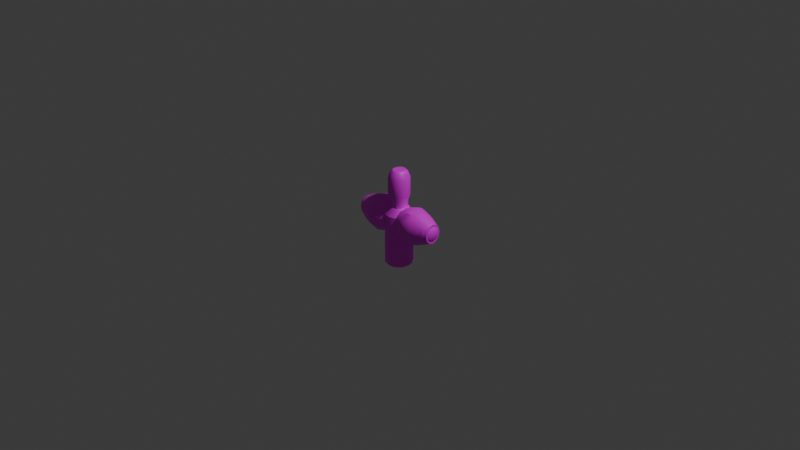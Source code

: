 # Source: Machine.blend  (saved by Blender 4.4.32; exported with 4.5.12 LTS)
import bpy
from mathutils import Matrix  # noqa: F401  (used for matrix-valued properties, if any)

bpy.ops.wm.read_factory_settings(use_empty=True)
scene = bpy.context.scene
scene.name = 'Scene'

# ---- collections
col_collection = bpy.data.collections.new('Collection'); scene.collection.children.link(col_collection)

# ---- images (referenced by path relative to the original .blend; pixels are not part of the script)
import os
ASSET_DIR = os.environ.get("B2B_ASSET_DIR", "")  # directory of the original .blend (textures are referenced by path, not embedded)
HERE = os.path.dirname(os.path.abspath(__file__))  # packed textures are extracted next to this script under _unpacked/

def load_image(name, relpath, width, height, colorspace="sRGB"):
    """Load a texture the original file referenced (path relative to the .blend, or extracted next to this script)."""
    p = next((c for c in (os.path.join(HERE, relpath), os.path.join(ASSET_DIR, relpath)) if relpath and os.path.exists(c)), "")
    if p:
        img = bpy.data.images.load(p, check_existing=True)
        img.name = name
    else:  # same state as the original file: an image datablock whose file is absent (Cycles renders it pink)
        img = bpy.data.images.new(name, width, height)
        img.source = "FILE"
        img.filepath = "//" + (relpath or name)
    img.colorspace_settings.name = colorspace
    return img
img_machine_png = load_image('Machine.png', 'Machine.png', 1024, 1024, 'sRGB')

# ---- materials (node trees are filled in below, after node groups)
mat_x = bpy.data.materials.new('マテリアル')

# ---- material node trees
mat_x.use_nodes = True; mat_x.node_tree.nodes.clear()
_N = mat_x.node_tree.nodes; _L = mat_x.node_tree.links
n0 = _N.new('ShaderNodeBsdfPrincipled'); n0.name = 'プリンシプルBSDF'; n0.location = (10, 300)
n1 = _N.new('ShaderNodeOutputMaterial'); n1.name = 'マテリアル出力'; n1.location = (300, 300)
n2 = _N.new('ShaderNodeTexImage'); n2.name = '画像テクスチャ'; n2.location = (-280, 275)
n2.image = img_machine_png
_L.new(n0.outputs[0], n1.inputs[0])
_L.new(n2.outputs[0], n0.inputs[0])
n1.is_active_output = True

# ---- world
world_world = bpy.data.worlds.new('World'); scene.world = world_world
world_world.use_nodes = True; world_world.node_tree.nodes.clear()
_N = world_world.node_tree.nodes; _L = world_world.node_tree.links
n0 = _N.new('ShaderNodeOutputWorld'); n0.name = 'World Output'; n0.location = (300, 300)
n1 = _N.new('ShaderNodeBackground'); n1.name = 'Background'; n1.location = (10, 300)
n1.inputs[0].default_value = (0.05088, 0.05088, 0.05088, 1.0)
_L.new(n1.outputs[0], n0.inputs[0])
n0.is_active_output = True
world_world.color = (0.05088, 0.05088, 0.05088)
world_world.sun_shadow_jitter_overblur = 0.0

# ---- cameras
cam_camera = bpy.data.cameras.new('Camera')
cam_camera.clip_end = 100.0
cam_camera.ortho_scale = 7.314

# ---- lights
light_light = bpy.data.lights.new('Light', 'POINT')
light_light.energy = 1000.0
light_light.shadow_soft_size = 0.1

# ---- meshes
me_002 = bpy.data.meshes.new('円柱.002')
me_002.from_pydata([(0.9817, 0.07464, -1.619e-08), (0.9817, 0.06464, -0.04302), (0.9817, 0.03732, -0.0745), (0.9817, -3.4e-11, -0.08603), (0.9817, -0.03732, -0.0745), (0.9817, -0.06464, -0.04302), (0.9817, -0.07464, -1.619e-08), (0.9817, -0.06464, 0.04302), (0.9817, -0.03732, 0.0745), (0.9817, -3.4e-11, 0.08603), (0.9817, 0.03732, 0.0745), (0.9817, 0.06464, 0.04302), (0.6346, 0.09256, 0.0), (0.6346, 0.08016, -0.05176), (0.6346, 0.04628, -0.08964), (0.6346, 3.514e-10, -0.1035), (0.6346, -0.04628, -0.08964), (0.6346, -0.08016, -0.05176), (0.6346, -0.09256, 0.0), (0.6346, -0.08016, 0.05176), (0.6346, -0.04628, 0.08964), (0.6346, 3.514e-10, 0.1035), (0.6346, 0.04628, 0.08964), (0.6346, 0.08016, 0.05176), (0.8016, 0.135, -8.742e-09), (0.8016, 0.1169, -0.075), (0.8016, 0.0675, -0.1299), (0.8016, 0.0, -0.15), (0.8016, -0.0675, -0.1299), (0.8016, -0.1169, -0.075), (0.8016, -0.135, -8.742e-09), (0.8016, -0.1169, 0.075), (0.8016, -0.0675, 0.1299), (0.8016, 0.0, 0.15), (0.8016, 0.0675, 0.1299), (0.8016, 0.1169, 0.075), (0.7181, 0.09853, -0.06338), (0.7181, 0.05689, -0.1098), (0.7181, 1.757e-10, -0.1268), (0.7181, -0.05689, -0.1098), (0.7181, -0.09853, -0.06338), (0.7181, -0.1138, -4.371e-09), (0.7181, -0.09853, 0.06338), (0.7181, -0.05689, 0.1098), (0.7181, 1.757e-10, 0.1268), (0.7181, 0.05689, 0.1098), (0.7181, 0.09853, 0.06338), (0.7181, 0.1138, -4.371e-09), (0.8917, 0.1048, -1.247e-08), (0.8917, 0.09077, -0.05901), (0.8917, 0.05241, -0.1022), (0.8917, -1.7e-11, -0.118), (0.8917, -0.05241, -0.1022), (0.8917, -0.09077, -0.05901), (0.8917, -0.1048, -1.247e-08), (0.8917, -0.09077, 0.05901), (0.8917, -0.05241, 0.1022), (0.8917, -1.7e-11, 0.118), (0.8917, 0.05241, 0.1022), (0.8917, 0.09077, 0.05901), (0.7746, 0.1293, -6.501e-09), (0.7746, 0.112, -0.07208), (0.7746, 0.06465, -0.1248), (0.7746, 7.907e-11, -0.1442), (0.7746, -0.06465, -0.1248), (0.7746, -0.112, -0.07208), (0.7746, -0.1293, -6.501e-09), (0.7746, -0.112, 0.07208), (0.7746, -0.06465, 0.1248), (0.7746, 7.907e-11, 0.1442), (0.7746, 0.06465, 0.1248), (0.7746, 0.112, 0.07208), (0.8318, 0.1079, -0.0698), (0.8318, 0.06232, -0.1209), (0.8318, -2.107e-11, -0.1396), (0.8318, -0.06232, -0.1209), (0.8318, -0.1079, -0.0698), (0.8318, -0.1246, -1.072e-08), (0.8318, -0.1079, 0.0698), (0.8318, -0.06232, 0.1209), (0.8318, -2.107e-11, 0.1396), (0.8318, 0.06232, 0.1209), (0.8318, 0.1079, 0.0698), (0.8318, 0.1246, -1.072e-08), (0.9792, -0.075, -0.075), (0.9683, -0.0445, -0.08594), (0.9683, -0.08594, -0.0445), (1.01, -0.08594, -0.08594), (1.054, -0.09144, -0.09144), (1.007, -0.1093, -0.04742), (1.007, -0.04742, -0.1093), (1.004, 2.619e-10, -0.1173), (1.054, -0.04997, -0.1173), (1.054, -1.746e-10, -0.1259), (1.102, -0.04742, -0.1093), (1.104, 4.366e-10, -0.1173), (1.14, -0.0445, -0.08594), (1.099, -0.08594, -0.08594), (1.129, -0.075, -0.075), (1.102, -0.1093, -0.04742), (1.104, -0.1173, -8.731e-10), (1.054, -0.1173, -0.04997), (1.14, -0.08594, -0.0445), (1.146, -0.09144, 3.492e-10), (1.164, -0.04742, -0.04742), (1.172, 2.619e-10, -0.04997), (1.172, -0.04997, 1.834e-09), (1.18, 1.222e-09, 2.095e-09), (1.164, -0.04742, 0.04742), (1.172, 1.834e-09, 0.04997), (1.14, -0.0445, 0.08594), (1.14, -0.08594, 0.0445), (1.129, -0.075, 0.075), (1.102, -0.1093, 0.04742), (1.054, -0.1173, 0.04997), (1.099, -0.08594, 0.08594), (1.054, -0.09144, 0.09144), (1.102, -0.04742, 0.1093), (1.104, 9.604e-10, 0.1173), (1.054, -0.04997, 0.1173), (1.054, 1.135e-09, 0.1259), (1.007, -0.04742, 0.1093), (1.004, 1.484e-09, 0.1173), (0.9683, -0.0445, 0.08594), (1.01, -0.08594, 0.08594), (0.9792, -0.075, 0.075), (1.007, -0.1093, 0.04742), (1.004, -0.1173, 1.746e-09), (0.9683, -0.08594, 0.0445), (0.9628, -0.09144, 0.0), (0.9449, -0.04742, 0.04742), (0.937, -0.04997, -8.731e-10), (0.937, -7.858e-10, 0.04997), (0.9283, 9.604e-10, 2.095e-09), (0.9449, 0.04742, 0.04742), (0.9628, -4.366e-10, 0.09144), (0.9683, 0.0445, 0.08594), (0.9792, 0.075, 0.075), (1.007, 0.04742, 0.1093), (1.054, 0.04997, 0.1173), (1.01, 0.08594, 0.08594), (1.054, 0.09144, 0.09144), (1.007, 0.1093, 0.04742), (1.004, 0.1173, -8.731e-10), (1.054, 0.1173, 0.04997), (0.9683, 0.08594, 0.0445), (0.9628, 0.09144, 3.492e-10), (0.9683, 0.08594, -0.0445), (0.937, 0.04997, 1.834e-09), (0.9449, 0.04742, -0.04742), (0.937, -2.619e-10, -0.04997), (0.9683, 0.0445, -0.08594), (0.9792, 0.075, -0.075), (0.9628, 2.619e-10, -0.09144), (1.007, 0.04742, -0.1093), (1.054, 0.04997, -0.1173), (1.01, 0.08594, -0.08594), (1.054, 0.09144, -0.09144), (1.007, 0.1093, -0.04742), (1.054, 0.1173, -0.04997), (1.054, 0.1259, 2.095e-09), (1.102, 0.1093, -0.04742), (1.104, 0.1173, 1.834e-09), (1.14, 0.08594, -0.0445), (1.099, 0.08594, -0.08594), (1.129, 0.075, -0.075), (1.102, 0.04742, -0.1093), (1.14, 0.0445, -0.08594), (1.146, -1.659e-09, -0.09144), (1.164, 0.04742, -0.04742), (1.172, 0.04997, -8.731e-10), (1.164, 0.04742, 0.04742), (1.146, 0.09144, 3.492e-10), (1.14, 0.08594, 0.0445), (1.129, 0.075, 0.075), (1.102, 0.1093, 0.04742), (1.099, 0.08594, 0.08594), (1.102, 0.04742, 0.1093), (1.14, 0.0445, 0.08594), (1.146, 4.366e-10, 0.09144), (0.9449, -0.04742, -0.04742), (1.054, -0.1259, 2.095e-09)], [], [(48, 0, 1, 49), (49, 1, 2, 50), (50, 2, 3, 51), (51, 3, 4, 52), (52, 4, 5, 53), (53, 5, 6, 54), (54, 6, 7, 55), (55, 7, 8, 56), (56, 8, 9, 57), (57, 9, 10, 58), (58, 10, 11, 59), (59, 11, 0, 48), (71, 35, 24, 60), (70, 34, 35, 71), (69, 33, 34, 70), (68, 32, 33, 69), (67, 31, 32, 68), (66, 30, 31, 67), (65, 29, 30, 66), (64, 28, 29, 65), (63, 27, 28, 64), (62, 26, 27, 63), (61, 25, 26, 62), (60, 24, 25, 61), (12, 47, 36, 13), (13, 36, 37, 14), (14, 37, 38, 15), (15, 38, 39, 16), (16, 39, 40, 17), (17, 40, 41, 18), (18, 41, 42, 19), (19, 42, 43, 20), (20, 43, 44, 21), (21, 44, 45, 22), (22, 45, 46, 23), (23, 46, 47, 12), (82, 59, 48, 83), (81, 58, 59, 82), (80, 57, 58, 81), (79, 56, 57, 80), (78, 55, 56, 79), (77, 54, 55, 78), (76, 53, 54, 77), (75, 52, 53, 76), (74, 51, 52, 75), (73, 50, 51, 74), (72, 49, 50, 73), (83, 48, 49, 72), (47, 60, 61, 36), (36, 61, 62, 37), (37, 62, 63, 38), (38, 63, 64, 39), (39, 64, 65, 40), (40, 65, 66, 41), (41, 66, 67, 42), (42, 67, 68, 43), (43, 68, 69, 44), (44, 69, 70, 45), (45, 70, 71, 46), (46, 71, 60, 47), (24, 83, 72, 25), (25, 72, 73, 26), (26, 73, 74, 27), (27, 74, 75, 28), (28, 75, 76, 29), (29, 76, 77, 30), (30, 77, 78, 31), (31, 78, 79, 32), (32, 79, 80, 33), (33, 80, 81, 34), (34, 81, 82, 35), (35, 82, 83, 24), (85, 90, 87, 84), (84, 86, 180, 85), (87, 89, 86, 84), (90, 92, 88, 87), (88, 101, 89, 87), (153, 91, 90, 85), (91, 93, 92, 90), (93, 95, 94, 92), (92, 94, 97, 88), (95, 168, 96, 94), (94, 96, 98, 97), (97, 99, 101, 88), (98, 102, 99, 97), (102, 103, 100, 99), (99, 100, 181, 101), (104, 106, 103, 102), (96, 104, 102, 98), (168, 105, 104, 96), (105, 107, 106, 104), (107, 109, 108, 106), (106, 108, 111, 103), (109, 179, 110, 108), (108, 110, 112, 111), (111, 112, 115, 113), (103, 111, 113, 100), (100, 113, 114, 181), (113, 115, 116, 114), (110, 117, 115, 112), (117, 119, 116, 115), (179, 118, 117, 110), (118, 120, 119, 117), (120, 122, 121, 119), (119, 121, 124, 116), (122, 135, 123, 121), (121, 123, 125, 124), (114, 116, 124, 126), (126, 124, 125, 128), (181, 114, 126, 127), (127, 126, 128, 129), (129, 128, 130, 131), (128, 125, 123, 130), (131, 130, 132, 133), (130, 123, 135, 132), (133, 132, 134, 148), (132, 135, 136, 134), (138, 136, 135, 122), (140, 137, 136, 138), (134, 136, 137, 145), (141, 140, 138, 139), (139, 138, 122, 120), (145, 137, 140, 142), (142, 140, 141, 144), (146, 145, 142, 143), (143, 142, 144, 160), (148, 134, 145, 146), (147, 146, 143, 158), (149, 148, 146, 147), (150, 133, 148, 149), (153, 150, 149, 151), (151, 149, 147, 152), (152, 156, 154, 151), (151, 154, 91, 153), (156, 157, 155, 154), (154, 155, 93, 91), (156, 158, 159, 157), (152, 147, 158, 156), (158, 143, 160, 159), (159, 160, 162, 161), (157, 159, 161, 164), (161, 162, 172, 163), (164, 161, 163, 165), (164, 165, 167, 166), (157, 164, 166, 155), (155, 166, 95, 93), (166, 167, 168, 95), (167, 169, 105, 168), (165, 163, 169, 167), (163, 172, 170, 169), (169, 170, 107, 105), (172, 173, 171, 170), (170, 171, 109, 107), (162, 175, 173, 172), (173, 174, 178, 171), (175, 176, 174, 173), (144, 141, 176, 175), (160, 144, 175, 162), (176, 141, 139, 177), (174, 176, 177, 178), (177, 139, 120, 118), (178, 177, 118, 179), (171, 178, 179, 109), (85, 180, 150, 153), (180, 131, 133, 150), (86, 129, 131, 180), (89, 127, 129, 86), (101, 181, 127, 89), (23, 12, 13, 14, 15, 16, 17, 18, 19, 20, 21, 22)])
me_002.polygons.foreach_set('use_smooth', [True] * 169)
_k = set([(2, 50), (3, 51), (4, 52), (8, 56), (9, 57), (10, 58), (12, 13), (12, 23), (13, 14), (14, 15), (14, 37), (15, 16), (15, 38), (16, 17), (16, 39), (17, 18), (18, 19), (19, 20), (20, 21), (20, 43), (21, 22), (21, 44), (22, 23), (22, 45), (26, 27), (26, 62), (27, 28), (27, 63), (27, 74), (28, 64), (32, 33), (32, 68), (33, 34), (33, 69), (33, 80), (34, 70), (37, 62), (38, 63), (39, 64), (43, 68), (44, 69), (45, 70), (51, 74), (57, 80)])
me_002.attributes.new('sharp_edge', 'BOOLEAN', 'EDGE').data.foreach_set('value', [ (min(e.vertices), max(e.vertices)) in _k for e in me_002.edges])
_uv = me_002.uv_layers.new(name='UVマップ')
_uv.uv.foreach_set('vector', [0.4377, 0.09814, 0.4609, 0.05512, 0.4816, 0.0644, 0.4656, 0.1085, 0.4656, 0.1085, 0.4816, 0.0644, 0.502, 0.07077, 0.4909, 0.1152, 0.4909, 0.1152, 0.502, 0.07077, 0.5219, 0.07464, 0.5141, 0.1194, 0.5141, 0.1194, 0.5219, 0.07464, 0.5417, 0.07766, 0.5368, 0.1221, 0.5368, 0.1221, 0.5417, 0.07766, 0.5629, 0.07944, 0.5604, 0.1235, 0.5604, 0.1235, 0.5629, 0.07944, 0.585, 0.08043, 0.585, 0.124, 0.585, 0.124, 0.585, 0.08043, 0.6071, 0.07944, 0.6096, 0.1235, 0.6096, 0.1235, 0.6071, 0.07944, 0.6283, 0.07766, 0.6332, 0.1221, 0.6332, 0.1221, 0.6283, 0.07766, 0.6482, 0.07464, 0.6559, 0.1194, 0.6559, 0.1194, 0.6482, 0.07464, 0.668, 0.07077, 0.6791, 0.1152, 0.6791, 0.1152, 0.668, 0.07077, 0.6885, 0.0644, 0.7044, 0.1085, 0.7044, 0.1085, 0.6885, 0.0644, 0.7092, 0.05512, 0.7323, 0.09814, 0.7151, 0.161, 0.7135, 0.1495, 0.7488, 0.1439, 0.7498, 0.1577, 0.6865, 0.1639, 0.6851, 0.1534, 0.7135, 0.1495, 0.7151, 0.161, 0.6612, 0.1661, 0.6603, 0.1561, 0.6851, 0.1534, 0.6865, 0.1639, 0.6368, 0.1677, 0.6364, 0.158, 0.6603, 0.1561, 0.6612, 0.1661, 0.6115, 0.1689, 0.6113, 0.1591, 0.6364, 0.158, 0.6368, 0.1677, 0.585, 0.1692, 0.585, 0.1595, 0.6113, 0.1591, 0.6115, 0.1689, 0.5585, 0.1689, 0.5587, 0.1591, 0.585, 0.1595, 0.585, 0.1692, 0.5332, 0.1677, 0.5336, 0.158, 0.5587, 0.1591, 0.5585, 0.1689, 0.5089, 0.1661, 0.5098, 0.1561, 0.5336, 0.158, 0.5332, 0.1677, 0.4836, 0.1639, 0.4849, 0.1534, 0.5098, 0.1561, 0.5089, 0.1661, 0.4549, 0.161, 0.4565, 0.1495, 0.4849, 0.1534, 0.4836, 0.1639, 0.4202, 0.1577, 0.4212, 0.1439, 0.4565, 0.1495, 0.4549, 0.161, 0.4266, 0.2317, 0.4213, 0.1878, 0.4532, 0.1874, 0.4539, 0.23, 0.4539, 0.23, 0.4532, 0.1874, 0.4815, 0.1883, 0.4804, 0.2303, 0.4804, 0.2303, 0.4815, 0.1883, 0.5073, 0.1897, 0.506, 0.2317, 0.506, 0.2317, 0.5073, 0.1897, 0.5324, 0.1907, 0.5317, 0.2319, 0.5317, 0.2319, 0.5324, 0.1907, 0.5583, 0.1916, 0.5581, 0.232, 0.5581, 0.232, 0.5583, 0.1916, 0.585, 0.1918, 0.585, 0.2315, 0.585, 0.2315, 0.585, 0.1918, 0.6117, 0.1916, 0.612, 0.232, 0.612, 0.232, 0.6117, 0.1916, 0.6376, 0.1907, 0.6384, 0.2319, 0.6384, 0.2319, 0.6376, 0.1907, 0.6627, 0.1897, 0.664, 0.2317, 0.664, 0.2317, 0.6627, 0.1897, 0.6885, 0.1883, 0.6896, 0.2303, 0.6896, 0.2303, 0.6885, 0.1883, 0.7169, 0.1874, 0.7161, 0.23, 0.7161, 0.23, 0.7169, 0.1874, 0.7487, 0.1878, 0.7434, 0.2317, 0.7114, 0.1362, 0.7044, 0.1085, 0.7323, 0.09814, 0.7444, 0.1284, 0.6837, 0.1412, 0.6791, 0.1152, 0.7044, 0.1085, 0.7114, 0.1362, 0.6591, 0.1444, 0.6559, 0.1194, 0.6791, 0.1152, 0.6837, 0.1412, 0.6354, 0.1466, 0.6332, 0.1221, 0.6559, 0.1194, 0.6591, 0.1444, 0.6108, 0.1478, 0.6096, 0.1235, 0.6332, 0.1221, 0.6354, 0.1466, 0.585, 0.1483, 0.585, 0.124, 0.6096, 0.1235, 0.6108, 0.1478, 0.5592, 0.1478, 0.5604, 0.1235, 0.585, 0.124, 0.585, 0.1483, 0.5346, 0.1466, 0.5368, 0.1221, 0.5604, 0.1235, 0.5592, 0.1478, 0.5109, 0.1444, 0.5141, 0.1194, 0.5368, 0.1221, 0.5346, 0.1466, 0.4864, 0.1412, 0.4909, 0.1152, 0.5141, 0.1194, 0.5109, 0.1444, 0.4587, 0.1362, 0.4656, 0.1085, 0.4909, 0.1152, 0.4864, 0.1412, 0.4256, 0.1284, 0.4377, 0.09814, 0.4656, 0.1085, 0.4587, 0.1362, 0.4213, 0.1878, 0.4202, 0.1577, 0.4549, 0.161, 0.4532, 0.1874, 0.4532, 0.1874, 0.4549, 0.161, 0.4836, 0.1639, 0.4815, 0.1883, 0.4815, 0.1883, 0.4836, 0.1639, 0.5089, 0.1661, 0.5073, 0.1897, 0.5073, 0.1897, 0.5089, 0.1661, 0.5332, 0.1677, 0.5324, 0.1907, 0.5324, 0.1907, 0.5332, 0.1677, 0.5585, 0.1689, 0.5583, 0.1916, 0.5583, 0.1916, 0.5585, 0.1689, 0.585, 0.1692, 0.585, 0.1918, 0.585, 0.1918, 0.585, 0.1692, 0.6115, 0.1689, 0.6117, 0.1916, 0.6117, 0.1916, 0.6115, 0.1689, 0.6368, 0.1677, 0.6376, 0.1907, 0.6376, 0.1907, 0.6368, 0.1677, 0.6612, 0.1661, 0.6627, 0.1897, 0.6627, 0.1897, 0.6612, 0.1661, 0.6865, 0.1639, 0.6885, 0.1883, 0.6885, 0.1883, 0.6865, 0.1639, 0.7151, 0.161, 0.7169, 0.1874, 0.7169, 0.1874, 0.7151, 0.161, 0.7498, 0.1577, 0.7487, 0.1878, 0.4212, 0.1439, 0.4256, 0.1284, 0.4587, 0.1362, 0.4565, 0.1495, 0.4565, 0.1495, 0.4587, 0.1362, 0.4864, 0.1412, 0.4849, 0.1534, 0.4849, 0.1534, 0.4864, 0.1412, 0.5109, 0.1444, 0.5098, 0.1561, 0.5098, 0.1561, 0.5109, 0.1444, 0.5346, 0.1466, 0.5336, 0.158, 0.5336, 0.158, 0.5346, 0.1466, 0.5592, 0.1478, 0.5587, 0.1591, 0.5587, 0.1591, 0.5592, 0.1478, 0.585, 0.1483, 0.585, 0.1595, 0.585, 0.1595, 0.585, 0.1483, 0.6108, 0.1478, 0.6113, 0.1591, 0.6113, 0.1591, 0.6108, 0.1478, 0.6354, 0.1466, 0.6364, 0.158, 0.6364, 0.158, 0.6354, 0.1466, 0.6591, 0.1444, 0.6603, 0.1561, 0.6603, 0.1561, 0.6591, 0.1444, 0.6837, 0.1412, 0.6851, 0.1534, 0.6851, 0.1534, 0.6837, 0.1412, 0.7114, 0.1362, 0.7135, 0.1495, 0.7135, 0.1495, 0.7114, 0.1362, 0.7444, 0.1284, 0.7488, 0.1439, 0.9997, 0.1025, 0.9793, 0.1025, 0.9793, 0.08207, 0.9997, 0.08207, 0.9182, 0.3267, 0.8978, 0.3267, 0.8978, 0.3063, 0.9182, 0.3063, 0.9182, 0.02092, 0.8978, 0.02092, 0.8978, 0.0005375, 0.9182, 0.0005375, 0.9793, 0.1025, 0.9589, 0.1025, 0.9589, 0.08207, 0.9793, 0.08207, 0.9182, 0.0413, 0.8978, 0.0413, 0.8978, 0.02092, 0.9182, 0.02092, 0.9997, 0.1228, 0.9793, 0.1228, 0.9793, 0.1025, 0.9997, 0.1025, 0.9793, 0.1228, 0.9589, 0.1228, 0.9589, 0.1025, 0.9793, 0.1025, 0.9589, 0.1228, 0.9386, 0.1228, 0.9386, 0.1025, 0.9589, 0.1025, 0.9589, 0.1025, 0.9386, 0.1025, 0.9386, 0.08207, 0.9589, 0.08207, 0.9386, 0.1228, 0.9182, 0.1228, 0.9182, 0.1025, 0.9386, 0.1025, 0.9386, 0.1025, 0.9182, 0.1025, 0.9182, 0.08207, 0.9386, 0.08207, 0.9182, 0.06169, 0.8978, 0.06169, 0.8978, 0.0413, 0.9182, 0.0413, 0.9182, 0.08207, 0.8978, 0.08207, 0.8978, 0.06169, 0.9182, 0.06169, 0.8978, 0.08207, 0.8774, 0.08207, 0.8774, 0.06169, 0.8978, 0.06169, 0.8978, 0.06169, 0.8774, 0.06169, 0.8774, 0.0413, 0.8978, 0.0413, 0.8978, 0.1025, 0.8774, 0.1025, 0.8774, 0.08207, 0.8978, 0.08207, 0.9182, 0.1025, 0.8978, 0.1025, 0.8978, 0.08207, 0.9182, 0.08207, 0.9182, 0.1228, 0.8978, 0.1228, 0.8978, 0.1025, 0.9182, 0.1025, 0.8978, 0.1228, 0.8774, 0.1228, 0.8774, 0.1025, 0.8978, 0.1025, 0.8774, 0.1228, 0.857, 0.1228, 0.857, 0.1025, 0.8774, 0.1025, 0.8774, 0.1025, 0.857, 0.1025, 0.857, 0.08207, 0.8774, 0.08207, 0.857, 0.1228, 0.8367, 0.1228, 0.8367, 0.1025, 0.857, 0.1025, 0.857, 0.1025, 0.8367, 0.1025, 0.8367, 0.08207, 0.857, 0.08207, 0.857, 0.08207, 0.8367, 0.08207, 0.8367, 0.06169, 0.857, 0.06169, 0.8774, 0.08207, 0.857, 0.08207, 0.857, 0.06169, 0.8774, 0.06169, 0.8774, 0.06169, 0.857, 0.06169, 0.857, 0.0413, 0.8774, 0.0413, 0.857, 0.06169, 0.8367, 0.06169, 0.8367, 0.0413, 0.857, 0.0413, 0.8367, 0.1025, 0.8163, 0.1025, 0.8163, 0.08207, 0.8367, 0.08207, 0.8163, 0.1025, 0.7959, 0.1025, 0.7959, 0.08207, 0.8163, 0.08207, 0.8367, 0.1228, 0.8163, 0.1228, 0.8163, 0.1025, 0.8367, 0.1025, 0.8163, 0.1228, 0.7959, 0.1228, 0.7959, 0.1025, 0.8163, 0.1025, 0.7959, 0.1228, 0.7755, 0.1228, 0.7755, 0.1025, 0.7959, 0.1025, 0.7959, 0.1025, 0.7755, 0.1025, 0.7755, 0.08207, 0.7959, 0.08207, 0.7755, 0.1228, 0.7551, 0.1228, 0.7551, 0.1025, 0.7755, 0.1025, 0.7755, 0.1025, 0.7551, 0.1025, 0.7551, 0.08207, 0.7755, 0.08207, 0.857, 0.0413, 0.8367, 0.0413, 0.8367, 0.02092, 0.857, 0.02092, 0.857, 0.02092, 0.8367, 0.02092, 0.8367, 0.0005375, 0.857, 0.0005375, 0.8774, 0.0413, 0.857, 0.0413, 0.857, 0.02092, 0.8774, 0.02092, 0.8774, 0.02092, 0.857, 0.02092, 0.857, 0.0005375, 0.8774, 0.0005375, 0.8774, 0.3267, 0.857, 0.3267, 0.857, 0.3063, 0.8774, 0.3063, 0.857, 0.3267, 0.8367, 0.3267, 0.8367, 0.3063, 0.857, 0.3063, 0.8774, 0.3063, 0.857, 0.3063, 0.857, 0.2859, 0.8774, 0.2859, 0.857, 0.3063, 0.8367, 0.3063, 0.8367, 0.2859, 0.857, 0.2859, 0.8774, 0.2859, 0.857, 0.2859, 0.857, 0.2655, 0.8774, 0.2655, 0.857, 0.2859, 0.8367, 0.2859, 0.8367, 0.2655, 0.857, 0.2655, 0.7755, 0.1432, 0.7551, 0.1432, 0.7551, 0.1228, 0.7755, 0.1228, 0.7755, 0.1636, 0.7551, 0.1636, 0.7551, 0.1432, 0.7755, 0.1432, 0.857, 0.2655, 0.8367, 0.2655, 0.8367, 0.2451, 0.857, 0.2451, 0.7959, 0.1636, 0.7755, 0.1636, 0.7755, 0.1432, 0.7959, 0.1432, 0.7959, 0.1432, 0.7755, 0.1432, 0.7755, 0.1228, 0.7959, 0.1228, 0.857, 0.2451, 0.8367, 0.2451, 0.8367, 0.2247, 0.857, 0.2247, 0.857, 0.2247, 0.8367, 0.2247, 0.8367, 0.2044, 0.857, 0.2044, 0.8774, 0.2451, 0.857, 0.2451, 0.857, 0.2247, 0.8774, 0.2247, 0.8774, 0.2247, 0.857, 0.2247, 0.857, 0.2044, 0.8774, 0.2044, 0.8774, 0.2655, 0.857, 0.2655, 0.857, 0.2451, 0.8774, 0.2451, 0.8978, 0.2451, 0.8774, 0.2451, 0.8774, 0.2247, 0.8978, 0.2247, 0.8978, 0.2655, 0.8774, 0.2655, 0.8774, 0.2451, 0.8978, 0.2451, 0.8978, 0.2859, 0.8774, 0.2859, 0.8774, 0.2655, 0.8978, 0.2655, 0.9182, 0.2859, 0.8978, 0.2859, 0.8978, 0.2655, 0.9182, 0.2655, 0.9182, 0.2655, 0.8978, 0.2655, 0.8978, 0.2451, 0.9182, 0.2451, 0.9997, 0.1636, 0.9793, 0.1636, 0.9793, 0.1432, 0.9997, 0.1432, 0.9997, 0.1432, 0.9793, 0.1432, 0.9793, 0.1228, 0.9997, 0.1228, 0.9793, 0.1636, 0.9589, 0.1636, 0.9589, 0.1432, 0.9793, 0.1432, 0.9793, 0.1432, 0.9589, 0.1432, 0.9589, 0.1228, 0.9793, 0.1228, 0.9182, 0.2247, 0.8978, 0.2247, 0.8978, 0.2044, 0.9182, 0.2044, 0.9182, 0.2451, 0.8978, 0.2451, 0.8978, 0.2247, 0.9182, 0.2247, 0.8978, 0.2247, 0.8774, 0.2247, 0.8774, 0.2044, 0.8978, 0.2044, 0.8978, 0.2044, 0.8774, 0.2044, 0.8774, 0.184, 0.8978, 0.184, 0.9182, 0.2044, 0.8978, 0.2044, 0.8978, 0.184, 0.9182, 0.184, 0.8978, 0.184, 0.8774, 0.184, 0.8774, 0.1636, 0.8978, 0.1636, 0.9182, 0.184, 0.8978, 0.184, 0.8978, 0.1636, 0.9182, 0.1636, 0.9386, 0.1636, 0.9182, 0.1636, 0.9182, 0.1432, 0.9386, 0.1432, 0.9589, 0.1636, 0.9386, 0.1636, 0.9386, 0.1432, 0.9589, 0.1432, 0.9589, 0.1432, 0.9386, 0.1432, 0.9386, 0.1228, 0.9589, 0.1228, 0.9386, 0.1432, 0.9182, 0.1432, 0.9182, 0.1228, 0.9386, 0.1228, 0.9182, 0.1432, 0.8978, 0.1432, 0.8978, 0.1228, 0.9182, 0.1228, 0.9182, 0.1636, 0.8978, 0.1636, 0.8978, 0.1432, 0.9182, 0.1432, 0.8978, 0.1636, 0.8774, 0.1636, 0.8774, 0.1432, 0.8978, 0.1432, 0.8978, 0.1432, 0.8774, 0.1432, 0.8774, 0.1228, 0.8978, 0.1228, 0.8774, 0.1636, 0.857, 0.1636, 0.857, 0.1432, 0.8774, 0.1432, 0.8774, 0.1432, 0.857, 0.1432, 0.857, 0.1228, 0.8774, 0.1228, 0.8774, 0.184, 0.857, 0.184, 0.857, 0.1636, 0.8774, 0.1636, 0.857, 0.1636, 0.8367, 0.1636, 0.8367, 0.1432, 0.857, 0.1432, 0.857, 0.184, 0.8367, 0.184, 0.8367, 0.1636, 0.857, 0.1636, 0.857, 0.2044, 0.8367, 0.2044, 0.8367, 0.184, 0.857, 0.184, 0.8774, 0.2044, 0.857, 0.2044, 0.857, 0.184, 0.8774, 0.184, 0.8163, 0.1636, 0.7959, 0.1636, 0.7959, 0.1432, 0.8163, 0.1432, 0.8367, 0.1636, 0.8163, 0.1636, 0.8163, 0.1432, 0.8367, 0.1432, 0.8163, 0.1432, 0.7959, 0.1432, 0.7959, 0.1228, 0.8163, 0.1228, 0.8367, 0.1432, 0.8163, 0.1432, 0.8163, 0.1228, 0.8367, 0.1228, 0.857, 0.1432, 0.8367, 0.1432, 0.8367, 0.1228, 0.857, 0.1228, 0.9182, 0.3063, 0.8978, 0.3063, 0.8978, 0.2859, 0.9182, 0.2859, 0.8978, 0.3063, 0.8774, 0.3063, 0.8774, 0.2859, 0.8978, 0.2859, 0.8978, 0.3267, 0.8774, 0.3267, 0.8774, 0.3063, 0.8978, 0.3063, 0.8978, 0.02092, 0.8774, 0.02092, 0.8774, 0.0005375, 0.8978, 0.0005375, 0.8978, 0.0413, 0.8774, 0.0413, 0.8774, 0.02092, 0.8978, 0.02092, 0.7161, 0.23, 0.7434, 0.2317, 0.767, 0.2457, 0.7805, 0.268, 0.7803, 0.2929, 0.7665, 0.3135, 0.7427, 0.3245, 0.7154, 0.3227, 0.6919, 0.3088, 0.6784, 0.2864, 0.6785, 0.2616, 0.6923, 0.2409])
me_002.materials.append(mat_x)
me_002.update()
me_003 = bpy.data.meshes.new('円柱.003')
me_003.from_pydata([(0.1355, 0.09361, 1.625e-08), (0.1355, 0.08107, -0.05079), (0.1355, 0.04681, -0.08798), (0.1355, 1.819e-10, -0.1016), (0.1355, -0.04681, -0.08798), (0.1355, -0.08107, -0.05079), (0.1355, -0.09361, 1.625e-08), (0.1355, -0.08107, 0.05079), (0.1355, -0.04681, 0.08798), (0.1355, 1.819e-10, 0.1016), (0.1355, 0.04681, 0.08798), (0.1355, 0.08107, 0.05079), (0.6346, 0.09256, 0.0), (0.6346, 0.08016, -0.05176), (0.6346, 0.04628, -0.08964), (0.6346, 3.514e-10, -0.1035), (0.6346, -0.04628, -0.08964), (0.6346, -0.08016, -0.05176), (0.6346, -0.09256, 0.0), (0.6346, -0.08016, 0.05176), (0.6346, -0.04628, 0.08964), (0.6346, 3.514e-10, 0.1035), (0.6346, 0.04628, 0.08964), (0.6346, 0.08016, 0.05176), (0.3817, 0.1568, -0.09946), (0.3817, 0.09055, -0.1723), (0.3817, 3.817e-10, -0.1989), (0.3817, -0.09055, -0.1723), (0.3817, -0.1568, -0.09946), (0.3817, -0.1811, 9.128e-09), (0.3817, -0.1568, 0.09946), (0.3817, -0.09055, 0.1723), (0.3817, 3.817e-10, 0.1989), (0.3817, 0.09055, 0.1723), (0.3817, 0.1568, 0.09946), (0.3817, 0.1811, 9.128e-09), (0.2586, 0.1291, -0.08109), (0.2586, 0.07456, -0.1405), (0.2586, 3.06e-10, -0.1622), (0.2586, -0.07456, -0.1405), (0.2586, -0.1291, -0.08109), (0.2586, -0.1491, 1.291e-08), (0.2586, -0.1291, 0.08109), (0.2586, -0.07456, 0.1405), (0.2586, 3.06e-10, 0.1622), (0.2586, 0.07456, 0.1405), (0.2586, 0.1291, 0.08109), (0.2586, 0.1491, 1.291e-08), (0.5082, 0.1486, 4.138e-09), (0.5082, 0.1287, -0.08161), (0.5082, 0.07428, -0.1414), (0.5082, 3.979e-10, -0.1632), (0.5082, -0.07428, -0.1414), (0.5082, -0.1287, -0.08161), (0.5082, -0.1486, 4.138e-09), (0.5082, -0.1287, 0.08161), (0.5082, -0.07428, 0.1414), (0.5082, 3.979e-10, 0.1632), (0.5082, 0.07428, 0.1414), (0.5082, 0.1287, 0.08161), (0.3202, 0.1699, 1.108e-08), (0.3202, 0.1471, -0.09209), (0.3202, 0.08495, -0.1595), (0.3202, 2.12e-10, -0.1842), (0.3202, -0.08495, -0.1595), (0.3202, -0.1471, -0.09209), (0.3202, -0.1699, 1.108e-08), (0.3202, -0.1471, 0.09209), (0.3202, -0.08495, 0.1595), (0.3202, 2.12e-10, 0.1842), (0.3202, 0.08495, 0.1595), (0.3202, 0.1471, 0.09209), (0.445, 0.1469, -0.09235), (0.445, 0.08481, -0.16), (0.445, 2.593e-10, -0.1847), (0.445, -0.08481, -0.16), (0.445, -0.1469, -0.09235), (0.445, -0.1696, 6.604e-09), (0.445, -0.1469, 0.09235), (0.445, -0.08481, 0.16), (0.445, 2.593e-10, 0.1847), (0.445, 0.08481, 0.16), (0.445, 0.1469, 0.09235), (0.445, 0.1696, 6.604e-09)], [], [(0, 1, 2, 3, 4, 5, 6, 7, 8, 9, 10, 11), (59, 23, 12, 48), (58, 22, 23, 59), (57, 21, 22, 58), (56, 20, 21, 57), (55, 19, 20, 56), (54, 18, 19, 55), (53, 17, 18, 54), (52, 16, 17, 53), (51, 15, 16, 52), (50, 14, 15, 51), (49, 13, 14, 50), (48, 12, 13, 49), (60, 35, 24, 61), (61, 24, 25, 62), (62, 25, 26, 63), (63, 26, 27, 64), (64, 27, 28, 65), (65, 28, 29, 66), (66, 29, 30, 67), (67, 30, 31, 68), (68, 31, 32, 69), (69, 32, 33, 70), (70, 33, 34, 71), (71, 34, 35, 60), (11, 46, 47, 0), (10, 45, 46, 11), (9, 44, 45, 10), (8, 43, 44, 9), (7, 42, 43, 8), (6, 41, 42, 7), (5, 40, 41, 6), (4, 39, 40, 5), (3, 38, 39, 4), (2, 37, 38, 3), (1, 36, 37, 2), (0, 47, 36, 1), (83, 48, 49, 72), (72, 49, 50, 73), (73, 50, 51, 74), (74, 51, 52, 75), (75, 52, 53, 76), (76, 53, 54, 77), (77, 54, 55, 78), (78, 55, 56, 79), (79, 56, 57, 80), (80, 57, 58, 81), (81, 58, 59, 82), (82, 59, 48, 83), (46, 71, 60, 47), (45, 70, 71, 46), (44, 69, 70, 45), (43, 68, 69, 44), (42, 67, 68, 43), (41, 66, 67, 42), (40, 65, 66, 41), (39, 64, 65, 40), (38, 63, 64, 39), (37, 62, 63, 38), (36, 61, 62, 37), (47, 60, 61, 36), (34, 82, 83, 35), (33, 81, 82, 34), (32, 80, 81, 33), (31, 79, 80, 32), (30, 78, 79, 31), (29, 77, 78, 30), (28, 76, 77, 29), (27, 75, 76, 28), (26, 74, 75, 27), (25, 73, 74, 26), (24, 72, 73, 25), (35, 83, 72, 24), (23, 22, 21, 20, 19, 18, 17, 16, 15, 14, 13, 12)])
me_003.polygons.foreach_set('use_smooth', [True] * 74)
_k = set([(0, 1), (0, 11), (1, 2), (2, 3), (3, 4), (4, 5), (5, 6), (6, 7), (7, 8), (8, 9), (9, 10), (10, 11), (12, 13), (12, 23), (13, 14), (14, 15), (15, 16), (16, 17), (17, 18), (18, 19), (19, 20), (20, 21), (21, 22), (22, 23), (25, 62), (25, 73), (26, 63), (26, 74), (27, 64), (27, 75), (31, 68), (31, 79), (32, 69), (32, 80), (33, 70), (33, 81), (38, 63), (44, 69), (51, 74), (57, 80)])
me_003.attributes.new('sharp_edge', 'BOOLEAN', 'EDGE').data.foreach_set('value', [ (min(e.vertices), max(e.vertices)) in _k for e in me_003.edges])
_uv = me_003.uv_layers.new(name='UVマップ')
_uv.uv.foreach_set('vector', [0.08026, 0.569, 0.06688, 0.5432, 0.06754, 0.5152, 0.08206, 0.4924, 0.1066, 0.4809, 0.1345, 0.4838, 0.1583, 0.5004, 0.1717, 0.5262, 0.171, 0.5542, 0.1565, 0.577, 0.132, 0.5885, 0.1041, 0.5856, 0.04941, 0.7607, 0.06087, 0.831, 0.03238, 0.8384, 0.006355, 0.7665, 0.08564, 0.7596, 0.08856, 0.8282, 0.06087, 0.831, 0.04941, 0.7607, 0.1172, 0.7612, 0.1149, 0.8289, 0.08856, 0.8282, 0.08564, 0.7596, 0.1468, 0.7642, 0.141, 0.8298, 0.1149, 0.8289, 0.1172, 0.7612, 0.1764, 0.7686, 0.168, 0.8323, 0.141, 0.8298, 0.1468, 0.7642, 0.2065, 0.7736, 0.1955, 0.8355, 0.168, 0.8323, 0.1764, 0.7686, 0.2366, 0.7792, 0.2225, 0.842, 0.1955, 0.8355, 0.2065, 0.7736, 0.2658, 0.7853, 0.2487, 0.8489, 0.2225, 0.842, 0.2366, 0.7792, 0.2947, 0.7927, 0.2735, 0.857, 0.2487, 0.8489, 0.2658, 0.7853, 0.3248, 0.8021, 0.2985, 0.8655, 0.2735, 0.857, 0.2947, 0.7927, 0.3585, 0.8155, 0.3236, 0.8776, 0.2985, 0.8655, 0.3248, 0.8021, 0.3969, 0.8357, 0.3478, 0.8943, 0.3236, 0.8776, 0.3585, 0.8155, 0.4275, 0.7315, 0.4268, 0.7676, 0.3751, 0.7588, 0.379, 0.7314, 0.379, 0.7314, 0.3751, 0.7588, 0.3368, 0.7522, 0.3408, 0.7289, 0.3408, 0.7289, 0.3368, 0.7522, 0.3049, 0.7467, 0.3083, 0.7253, 0.3083, 0.7253, 0.3049, 0.7467, 0.2757, 0.7415, 0.2782, 0.7211, 0.2782, 0.7211, 0.2757, 0.7415, 0.2455, 0.7362, 0.2482, 0.7162, 0.2482, 0.7162, 0.2455, 0.7362, 0.2142, 0.7306, 0.2177, 0.7108, 0.2177, 0.7108, 0.2142, 0.7306, 0.1828, 0.725, 0.1871, 0.7053, 0.1871, 0.7053, 0.1828, 0.725, 0.1526, 0.7197, 0.1572, 0.6996, 0.1572, 0.6996, 0.1526, 0.7197, 0.1234, 0.7145, 0.1275, 0.6933, 0.1275, 0.6933, 0.1234, 0.7145, 0.09157, 0.7087, 0.09584, 0.6854, 0.09584, 0.6854, 0.09157, 0.7087, 0.0533, 0.7017, 0.0591, 0.6746, 0.0591, 0.6746, 0.0533, 0.7017, 0.001768, 0.6922, 0.01352, 0.658, 0.1041, 0.5856, 0.06975, 0.6464, 0.03161, 0.626, 0.08026, 0.569, 0.1291, 0.5977, 0.1033, 0.66, 0.06975, 0.6464, 0.1041, 0.5856, 0.1545, 0.6062, 0.1335, 0.6696, 0.1033, 0.66, 0.1291, 0.5977, 0.1796, 0.6145, 0.1625, 0.677, 0.1335, 0.6696, 0.1545, 0.6062, 0.2057, 0.6216, 0.1917, 0.6831, 0.1625, 0.677, 0.1796, 0.6145, 0.2323, 0.6281, 0.2216, 0.6887, 0.1917, 0.6831, 0.2057, 0.6216, 0.2595, 0.6312, 0.2515, 0.6937, 0.2216, 0.6887, 0.2323, 0.6281, 0.2865, 0.6335, 0.2811, 0.698, 0.2515, 0.6937, 0.2595, 0.6312, 0.313, 0.6343, 0.3108, 0.701, 0.2811, 0.698, 0.2865, 0.6335, 0.3397, 0.635, 0.3425, 0.7025, 0.3108, 0.701, 0.313, 0.6343, 0.3674, 0.6323, 0.3787, 0.7012, 0.3425, 0.7025, 0.3397, 0.635, 0.3955, 0.6249, 0.4215, 0.6952, 0.3787, 0.7012, 0.3674, 0.6323, 0.4152, 0.8028, 0.3969, 0.8357, 0.3585, 0.8155, 0.3693, 0.7866, 0.3693, 0.7866, 0.3585, 0.8155, 0.3248, 0.8021, 0.3325, 0.7761, 0.3325, 0.7761, 0.3248, 0.8021, 0.2947, 0.7927, 0.3008, 0.7684, 0.3008, 0.7684, 0.2947, 0.7927, 0.2658, 0.7853, 0.2711, 0.7621, 0.2711, 0.7621, 0.2658, 0.7853, 0.2366, 0.7792, 0.2412, 0.7564, 0.2412, 0.7564, 0.2366, 0.7792, 0.2065, 0.7736, 0.2105, 0.7509, 0.2105, 0.7509, 0.2065, 0.7736, 0.1764, 0.7686, 0.1799, 0.7456, 0.1799, 0.7456, 0.1764, 0.7686, 0.1468, 0.7642, 0.1499, 0.7406, 0.1499, 0.7406, 0.1468, 0.7642, 0.1172, 0.7612, 0.1198, 0.7363, 0.1198, 0.7363, 0.1172, 0.7612, 0.08564, 0.7596, 0.08741, 0.7326, 0.08741, 0.7326, 0.08564, 0.7596, 0.04941, 0.7607, 0.04919, 0.7298, 0.04919, 0.7298, 0.04941, 0.7607, 0.006355, 0.7665, 0.0005927, 0.7292, 0.06975, 0.6464, 0.0591, 0.6746, 0.01352, 0.658, 0.03161, 0.626, 0.1033, 0.66, 0.09584, 0.6854, 0.0591, 0.6746, 0.06975, 0.6464, 0.1335, 0.6696, 0.1275, 0.6933, 0.09584, 0.6854, 0.1033, 0.66, 0.1625, 0.677, 0.1572, 0.6996, 0.1275, 0.6933, 0.1335, 0.6696, 0.1917, 0.6831, 0.1871, 0.7053, 0.1572, 0.6996, 0.1625, 0.677, 0.2216, 0.6887, 0.2177, 0.7108, 0.1871, 0.7053, 0.1917, 0.6831, 0.2515, 0.6937, 0.2482, 0.7162, 0.2177, 0.7108, 0.2216, 0.6887, 0.2811, 0.698, 0.2782, 0.7211, 0.2482, 0.7162, 0.2515, 0.6937, 0.3108, 0.701, 0.3083, 0.7253, 0.2782, 0.7211, 0.2811, 0.698, 0.3425, 0.7025, 0.3408, 0.7289, 0.3083, 0.7253, 0.3108, 0.701, 0.3787, 0.7012, 0.379, 0.7314, 0.3408, 0.7289, 0.3425, 0.7025, 0.4215, 0.6952, 0.4275, 0.7315, 0.379, 0.7314, 0.3787, 0.7012, 0.0533, 0.7017, 0.04919, 0.7298, 0.0005927, 0.7292, 0.001768, 0.6922, 0.09157, 0.7087, 0.08741, 0.7326, 0.04919, 0.7298, 0.0533, 0.7017, 0.1234, 0.7145, 0.1198, 0.7363, 0.08741, 0.7326, 0.09157, 0.7087, 0.1526, 0.7197, 0.1499, 0.7406, 0.1198, 0.7363, 0.1234, 0.7145, 0.1828, 0.725, 0.1799, 0.7456, 0.1499, 0.7406, 0.1526, 0.7197, 0.2142, 0.7306, 0.2105, 0.7509, 0.1799, 0.7456, 0.1828, 0.725, 0.2455, 0.7362, 0.2412, 0.7564, 0.2105, 0.7509, 0.2142, 0.7306, 0.2757, 0.7415, 0.2711, 0.7621, 0.2412, 0.7564, 0.2455, 0.7362, 0.3049, 0.7467, 0.3008, 0.7684, 0.2711, 0.7621, 0.2757, 0.7415, 0.3368, 0.7522, 0.3325, 0.7761, 0.3008, 0.7684, 0.3049, 0.7467, 0.3751, 0.7588, 0.3693, 0.7866, 0.3325, 0.7761, 0.3368, 0.7522, 0.4268, 0.7676, 0.4152, 0.8028, 0.3693, 0.7866, 0.3751, 0.7588, 0.06087, 0.831, 0.08816, 0.8377, 0.1069, 0.8567, 0.1122, 0.8829, 0.1024, 0.9093, 0.08037, 0.9288, 0.05188, 0.9361, 0.02459, 0.9294, 0.005816, 0.9104, 0.0005927, 0.8842, 0.01032, 0.8578, 0.03238, 0.8384])
me_003.materials.append(mat_x)
me_003.update()
me_001 = bpy.data.meshes.new('円柱.001')
me_001.from_pydata([(0.0, 0.1224, -0.5), (-2.064e-10, 0.07107, 0.5452), (0.05971, 0.106, -0.5), (0.03135, 0.06155, 0.5452), (0.1034, 0.06122, -0.5), (0.0543, 0.03553, 0.5452), (0.1194, 2.281e-10, -0.5), (0.0627, 2.034e-10, 0.5452), (0.1034, -0.06122, -0.5), (0.0543, -0.03553, 0.5452), (0.05971, -0.106, -0.5), (0.03135, -0.06155, 0.5452), (0.0, -0.1224, -0.5), (-2.064e-10, -0.07107, 0.5452), (-0.05971, -0.106, -0.5), (-0.03135, -0.06155, 0.5452), (-0.1034, -0.06122, -0.5), (-0.0543, -0.03553, 0.5452), (-0.1194, 2.281e-10, -0.5), (-0.0627, 2.034e-10, 0.5452), (-0.1034, 0.06122, -0.5), (-0.0543, 0.03553, 0.5452), (-0.05971, 0.106, -0.5), (-0.03135, 0.06155, 0.5452), (-5.944e-12, 0.09486, 0.1524), (0.04569, 0.08215, 0.1524), (0.07914, 0.04743, 0.1524), (0.09139, -1.561e-10, 0.1524), (0.07914, -0.04743, 0.1524), (0.04569, -0.08215, 0.1524), (-5.944e-12, -0.09486, 0.1524), (-0.04569, -0.08215, 0.1524), (-0.07914, -0.04743, 0.1524), (-0.09139, -1.561e-10, 0.1524), (-0.07914, 0.04743, 0.1524), (-0.04569, 0.08215, 0.1524), (-5.944e-12, 0.1184, 0.2844), (0.05689, 0.1025, 0.2844), (0.09853, 0.05919, 0.2844), (0.1138, 5.922e-11, 0.2844), (0.09853, -0.05919, 0.2844), (0.05689, -0.1025, 0.2844), (-5.944e-12, -0.1184, 0.2844), (-0.05689, -0.1025, 0.2844), (-0.09853, -0.05919, 0.2844), (-0.1138, 5.922e-11, 0.2844), (-0.09853, 0.05919, 0.2844), (-0.05689, 0.1025, 0.2844), (0.075, 0.1299, 0.07156), (0.1299, 0.075, 0.07156), (0.15, 0.0, 0.07156), (0.1299, -0.075, 0.07156), (0.075, -0.1299, 0.07156), (0.0, -0.15, 0.07156), (-0.075, -0.1299, 0.07156), (-0.1299, -0.075, 0.07156), (-0.15, 0.0, 0.07156), (-0.1299, 0.075, 0.07156), (-0.075, 0.1299, 0.07156), (0.0, 0.15, 0.07156), (-5.944e-12, 0.1184, 0.4587), (0.05689, 0.1025, 0.4587), (0.09853, 0.05919, 0.4587), (0.1138, 5.922e-11, 0.4587), (0.09853, -0.05919, 0.4587), (0.05689, -0.1025, 0.4587), (-5.944e-12, -0.1184, 0.4587), (-0.05689, -0.1025, 0.4587), (-0.09853, -0.05919, 0.4587), (-0.1138, 5.922e-11, 0.4587), (-0.09853, 0.05919, 0.4587), (-0.05689, 0.1025, 0.4587), (0.04569, 0.08215, 0.2219), (0.07914, 0.04743, 0.2219), (0.09139, -1.561e-10, 0.2219), (0.07914, -0.04743, 0.2219), (0.04569, -0.08215, 0.2219), (-5.944e-12, -0.09486, 0.2219), (-0.04569, -0.08215, 0.2219), (-0.07914, -0.04743, 0.2219), (-0.09139, -1.561e-10, 0.2219), (-0.07914, 0.04743, 0.2219), (-0.04569, 0.08215, 0.2219), (-5.944e-12, 0.09486, 0.2219), (0.075, 0.1299, -0.4731), (0.1299, 0.075, -0.4731), (0.15, 0.0, -0.4731), (0.1299, -0.075, -0.4731), (0.075, -0.1299, -0.4731), (0.0, -0.15, -0.4731), (-0.075, -0.1299, -0.4731), (-0.1299, -0.075, -0.4731), (-0.15, 0.0, -0.4731), (-0.1299, 0.075, -0.4731), (-0.075, 0.1299, -0.4731), (0.0, 0.15, -0.4731), (-2.23e-10, 0.09065, 0.5263), (0.04385, 0.07851, 0.5263), (0.07595, 0.04533, 0.5263), (0.08771, 2.096e-10, 0.5263), (0.07595, -0.04533, 0.5263), (0.04385, -0.07851, 0.5263), (-2.23e-10, -0.09065, 0.5263), (-0.04385, -0.07851, 0.5263), (-0.07595, -0.04533, 0.5263), (-0.08771, 2.096e-10, 0.5263), (-0.07595, 0.04533, 0.5263), (-0.04385, 0.07851, 0.5263)], [], [(96, 1, 3, 97), (97, 3, 5, 98), (98, 5, 7, 99), (99, 7, 9, 100), (100, 9, 11, 101), (101, 11, 13, 102), (102, 13, 15, 103), (103, 15, 17, 104), (104, 17, 19, 105), (105, 19, 21, 106), (3, 1, 23, 21, 19, 17, 15, 13, 11, 9, 7, 5), (106, 21, 23, 107), (107, 23, 1, 96), (0, 2, 4, 6, 8, 10, 12, 14, 16, 18, 20, 22), (58, 35, 24, 59), (57, 34, 35, 58), (56, 33, 34, 57), (55, 32, 33, 56), (54, 31, 32, 55), (53, 30, 31, 54), (52, 29, 30, 53), (51, 28, 29, 52), (50, 27, 28, 51), (49, 26, 27, 50), (48, 25, 26, 49), (59, 24, 25, 48), (82, 47, 36, 83), (81, 46, 47, 82), (80, 45, 46, 81), (79, 44, 45, 80), (78, 43, 44, 79), (77, 42, 43, 78), (76, 41, 42, 77), (75, 40, 41, 76), (74, 39, 40, 75), (73, 38, 39, 74), (72, 37, 38, 73), (83, 36, 37, 72), (95, 59, 48, 84), (84, 48, 49, 85), (85, 49, 50, 86), (86, 50, 51, 87), (87, 51, 52, 88), (88, 52, 53, 89), (89, 53, 54, 90), (90, 54, 55, 91), (91, 55, 56, 92), (92, 56, 57, 93), (93, 57, 58, 94), (94, 58, 59, 95), (47, 71, 60, 36), (46, 70, 71, 47), (45, 69, 70, 46), (44, 68, 69, 45), (43, 67, 68, 44), (42, 66, 67, 43), (41, 65, 66, 42), (40, 64, 65, 41), (39, 63, 64, 40), (38, 62, 63, 39), (37, 61, 62, 38), (36, 60, 61, 37), (24, 83, 72, 25), (25, 72, 73, 26), (26, 73, 74, 27), (27, 74, 75, 28), (28, 75, 76, 29), (29, 76, 77, 30), (30, 77, 78, 31), (31, 78, 79, 32), (32, 79, 80, 33), (33, 80, 81, 34), (34, 81, 82, 35), (35, 82, 83, 24), (22, 94, 95, 0), (20, 93, 94, 22), (18, 92, 93, 20), (16, 91, 92, 18), (14, 90, 91, 16), (12, 89, 90, 14), (10, 88, 89, 12), (8, 87, 88, 10), (6, 86, 87, 8), (4, 85, 86, 6), (2, 84, 85, 4), (0, 95, 84, 2), (71, 107, 96, 60), (70, 106, 107, 71), (69, 105, 106, 70), (68, 104, 105, 69), (67, 103, 104, 68), (66, 102, 103, 67), (65, 101, 102, 66), (64, 100, 101, 65), (63, 99, 100, 64), (62, 98, 99, 63), (61, 97, 98, 62), (60, 96, 97, 61)])
me_001.polygons.foreach_set('use_smooth', [True] * 98)
_k = set([(0, 2), (0, 22), (1, 3), (1, 23), (2, 4), (3, 5), (4, 6), (5, 7), (6, 8), (7, 9), (8, 10), (9, 11), (10, 12), (11, 13), (12, 14), (13, 15), (14, 16), (15, 17), (16, 18), (17, 19), (18, 20), (19, 21), (20, 22), (21, 23), (24, 25), (24, 35), (24, 83), (25, 26), (25, 72), (26, 27), (27, 28), (28, 29), (29, 30), (29, 76), (30, 31), (30, 77), (31, 32), (31, 78), (32, 33), (33, 34), (34, 35), (35, 82), (36, 60), (37, 61), (41, 65), (42, 66), (43, 67), (47, 71), (48, 49), (48, 59), (49, 50), (50, 51), (50, 86), (51, 52), (52, 53), (53, 54), (53, 89), (54, 55), (55, 56), (56, 57), (56, 92), (57, 58), (58, 59), (59, 95), (84, 85), (84, 95), (85, 86), (86, 87), (87, 88), (88, 89), (89, 90), (90, 91), (91, 92), (92, 93), (93, 94), (94, 95), (98, 99), (99, 100), (104, 105), (105, 106)])
me_001.attributes.new('sharp_edge', 'BOOLEAN', 'EDGE').data.foreach_set('value', [ (min(e.vertices), max(e.vertices)) in _k for e in me_001.edges])
_uv = me_001.uv_layers.new(name='UVマップ')
_uv.uv.foreach_set('vector', [0.8647, 0.3964, 0.8546, 0.4031, 0.8441, 0.3929, 0.8504, 0.382, 0.8504, 0.382, 0.8421, 0.3915, 0.829, 0.3832, 0.8334, 0.3704, 0.8334, 0.3704, 0.8264, 0.382, 0.8113, 0.3758, 0.8142, 0.3621, 0.8142, 0.3621, 0.8084, 0.3748, 0.7926, 0.3709, 0.7938, 0.3574, 0.7938, 0.3574, 0.7897, 0.3703, 0.7743, 0.3691, 0.7732, 0.3565, 0.7732, 0.3565, 0.7718, 0.369, 0.7573, 0.371, 0.7532, 0.3596, 0.7532, 0.3596, 0.7552, 0.3716, 0.7416, 0.377, 0.7342, 0.3667, 0.7342, 0.3667, 0.7394, 0.3782, 0.7266, 0.3868, 0.7166, 0.3776, 0.7166, 0.3776, 0.7244, 0.3887, 0.7125, 0.3999, 0.7012, 0.3917, 0.7012, 0.3917, 0.7105, 0.4022, 0.7004, 0.415, 0.6886, 0.4083, 0.8441, 0.3929, 0.8546, 0.4031, 0.8575, 0.4174, 0.8523, 0.432, 0.8402, 0.4429, 0.8245, 0.4472, 0.8094, 0.4438, 0.7989, 0.4336, 0.7959, 0.4193, 0.8012, 0.4047, 0.8133, 0.3938, 0.829, 0.3895, 0.6886, 0.4083, 0.6987, 0.4174, 0.6913, 0.431, 0.6794, 0.4268, 0.6794, 0.4268, 0.6903, 0.4332, 0.6862, 0.4472, 0.674, 0.4464, 0.4131, 0.1068, 0.3855, 0.1067, 0.3614, 0.09245, 0.3474, 0.06793, 0.3472, 0.03969, 0.3608, 0.01529, 0.3846, 0.001281, 0.4122, 0.001404, 0.4363, 0.01563, 0.4503, 0.04015, 0.4505, 0.06839, 0.4369, 0.09278, 0.03511, 0.3668, 0.02799, 0.4101, 0.006823, 0.4099, 0.000455, 0.3668, 0.06976, 0.3668, 0.06244, 0.4105, 0.04093, 0.4102, 0.03511, 0.3668, 0.1044, 0.3668, 0.09764, 0.4108, 0.07578, 0.4107, 0.06976, 0.3668, 0.1391, 0.3668, 0.133, 0.4107, 0.1112, 0.4108, 0.1044, 0.3668, 0.1737, 0.3668, 0.1679, 0.4102, 0.1464, 0.4105, 0.1391, 0.3668, 0.2084, 0.3668, 0.202, 0.4099, 0.1808, 0.4101, 0.1737, 0.3668, 0.243, 0.3668, 0.2359, 0.4101, 0.2147, 0.4099, 0.2084, 0.3668, 0.2777, 0.3668, 0.2703, 0.4105, 0.2488, 0.4102, 0.243, 0.3668, 0.3123, 0.3668, 0.3055, 0.4108, 0.2837, 0.4107, 0.2777, 0.3668, 0.347, 0.3668, 0.3409, 0.4107, 0.3191, 0.4108, 0.3123, 0.3668, 0.3816, 0.3668, 0.3758, 0.4102, 0.3543, 0.4105, 0.347, 0.3668, 0.4163, 0.3668, 0.4099, 0.4099, 0.3887, 0.4101, 0.3816, 0.3668, 0.02783, 0.4411, 0.03005, 0.4708, 0.003694, 0.4706, 0.006661, 0.441, 0.06212, 0.4415, 0.06403, 0.4711, 0.03721, 0.4708, 0.0406, 0.4413, 0.09748, 0.4418, 0.09982, 0.4714, 0.07254, 0.4712, 0.07562, 0.4417, 0.1332, 0.4417, 0.1363, 0.4712, 0.109, 0.4714, 0.1113, 0.4418, 0.1682, 0.4413, 0.1716, 0.4708, 0.1448, 0.4711, 0.1467, 0.4415, 0.2022, 0.441, 0.2051, 0.4706, 0.1788, 0.4708, 0.181, 0.4411, 0.2357, 0.4411, 0.238, 0.4708, 0.2116, 0.4706, 0.2146, 0.441, 0.27, 0.4415, 0.2719, 0.4711, 0.2451, 0.4708, 0.2485, 0.4413, 0.3054, 0.4418, 0.3077, 0.4714, 0.2804, 0.4712, 0.2835, 0.4417, 0.3411, 0.4417, 0.3442, 0.4712, 0.3169, 0.4714, 0.3192, 0.4418, 0.3761, 0.4413, 0.3795, 0.4708, 0.3527, 0.4711, 0.3546, 0.4415, 0.4101, 0.441, 0.413, 0.4706, 0.3867, 0.4708, 0.3889, 0.4411, 0.4163, 0.1237, 0.4163, 0.3668, 0.3816, 0.3668, 0.3816, 0.1237, 0.3816, 0.1237, 0.3816, 0.3668, 0.347, 0.3668, 0.347, 0.1237, 0.347, 0.1237, 0.347, 0.3668, 0.3123, 0.3668, 0.3123, 0.1237, 0.3123, 0.1237, 0.3123, 0.3668, 0.2777, 0.3668, 0.2777, 0.1237, 0.2777, 0.1237, 0.2777, 0.3668, 0.243, 0.3668, 0.243, 0.1237, 0.243, 0.1237, 0.243, 0.3668, 0.2084, 0.3668, 0.2084, 0.1237, 0.2084, 0.1237, 0.2084, 0.3668, 0.1737, 0.3668, 0.1737, 0.1237, 0.1737, 0.1237, 0.1737, 0.3668, 0.1391, 0.3668, 0.1391, 0.1237, 0.1391, 0.1237, 0.1391, 0.3668, 0.1044, 0.3668, 0.1044, 0.1237, 0.1044, 0.1237, 0.1044, 0.3668, 0.06976, 0.3668, 0.06976, 0.1237, 0.06976, 0.1237, 0.06976, 0.3668, 0.03511, 0.3668, 0.03511, 0.1237, 0.03511, 0.1237, 0.03511, 0.3668, 0.000455, 0.3668, 0.000455, 0.1237, 0.02683, 0.001168, 0.02683, 0.07892, 0.0004729, 0.07892, 0.0004728, 0.001168, 0.05365, 0.001168, 0.05365, 0.07892, 0.02683, 0.07892, 0.02683, 0.001168, 0.08092, 0.001168, 0.08092, 0.07892, 0.05365, 0.07892, 0.05365, 0.001168, 0.1082, 0.001168, 0.1082, 0.07892, 0.08092, 0.07892, 0.08092, 0.001168, 0.135, 0.001168, 0.135, 0.07892, 0.1082, 0.07892, 0.1082, 0.001168, 0.1614, 0.001168, 0.1614, 0.07892, 0.135, 0.07892, 0.135, 0.001168, 0.1877, 0.001168, 0.1877, 0.07892, 0.1614, 0.07892, 0.1614, 0.001168, 0.2145, 0.001168, 0.2145, 0.07892, 0.1877, 0.07892, 0.1877, 0.001168, 0.2418, 0.001168, 0.2418, 0.07892, 0.2145, 0.07892, 0.2145, 0.001168, 0.2691, 0.001168, 0.2691, 0.07892, 0.2418, 0.07892, 0.2418, 0.001168, 0.2959, 0.001168, 0.2959, 0.07892, 0.2691, 0.07892, 0.2691, 0.001168, 0.3223, 0.001168, 0.3223, 0.07892, 0.2959, 0.07892, 0.2959, 0.001168, 0.4099, 0.4099, 0.4101, 0.441, 0.3889, 0.4411, 0.3887, 0.4101, 0.3758, 0.4102, 0.3761, 0.4413, 0.3546, 0.4415, 0.3543, 0.4105, 0.3409, 0.4107, 0.3411, 0.4417, 0.3192, 0.4418, 0.3191, 0.4108, 0.3055, 0.4108, 0.3054, 0.4418, 0.2835, 0.4417, 0.2837, 0.4107, 0.2703, 0.4105, 0.27, 0.4415, 0.2485, 0.4413, 0.2488, 0.4102, 0.2359, 0.4101, 0.2357, 0.4411, 0.2146, 0.441, 0.2147, 0.4099, 0.202, 0.4099, 0.2022, 0.441, 0.181, 0.4411, 0.1808, 0.4101, 0.1679, 0.4102, 0.1682, 0.4413, 0.1467, 0.4415, 0.1464, 0.4105, 0.133, 0.4107, 0.1332, 0.4417, 0.1113, 0.4418, 0.1112, 0.4108, 0.09764, 0.4108, 0.09748, 0.4418, 0.07562, 0.4417, 0.07578, 0.4107, 0.06244, 0.4105, 0.06212, 0.4415, 0.0406, 0.4413, 0.04093, 0.4102, 0.02799, 0.4101, 0.02783, 0.4411, 0.006661, 0.441, 0.006823, 0.4099, 0.03127, 0.1067, 0.03511, 0.1237, 0.000455, 0.1237, 0.003637, 0.1068, 0.06575, 0.1062, 0.06976, 0.1237, 0.03511, 0.1237, 0.03781, 0.1065, 0.1009, 0.1059, 0.1044, 0.1237, 0.06976, 0.1237, 0.07264, 0.106, 0.1362, 0.106, 0.1391, 0.1237, 0.1044, 0.1237, 0.1079, 0.1059, 0.171, 0.1065, 0.1737, 0.1237, 0.1391, 0.1237, 0.1431, 0.1062, 0.2052, 0.1068, 0.2084, 0.1237, 0.1737, 0.1237, 0.1775, 0.1067, 0.2392, 0.1067, 0.243, 0.1237, 0.2084, 0.1237, 0.2115, 0.1068, 0.2737, 0.1062, 0.2777, 0.1237, 0.243, 0.1237, 0.2457, 0.1065, 0.3088, 0.1059, 0.3123, 0.1237, 0.2777, 0.1237, 0.2805, 0.106, 0.3441, 0.106, 0.347, 0.1237, 0.3123, 0.1237, 0.3158, 0.1059, 0.3789, 0.1065, 0.3816, 0.1237, 0.347, 0.1237, 0.351, 0.1062, 0.4131, 0.1068, 0.4163, 0.1237, 0.3816, 0.1237, 0.3855, 0.1067, 0.6488, 0.4156, 0.6794, 0.4268, 0.674, 0.4464, 0.6419, 0.441, 0.6608, 0.3916, 0.6886, 0.4083, 0.6794, 0.4268, 0.6488, 0.4156, 0.6773, 0.3699, 0.7012, 0.3917, 0.6886, 0.4083, 0.6608, 0.3916, 0.6975, 0.3515, 0.7166, 0.3776, 0.7012, 0.3917, 0.6773, 0.3699, 0.7202, 0.3373, 0.7342, 0.3667, 0.7166, 0.3776, 0.6975, 0.3515, 0.7449, 0.3281, 0.7532, 0.3596, 0.7342, 0.3667, 0.7202, 0.3373, 0.771, 0.324, 0.7732, 0.3565, 0.7532, 0.3596, 0.7449, 0.3281, 0.7978, 0.3252, 0.7938, 0.3574, 0.7732, 0.3565, 0.771, 0.324, 0.8243, 0.3314, 0.8142, 0.3621, 0.7938, 0.3574, 0.7978, 0.3252, 0.8494, 0.3422, 0.8334, 0.3704, 0.8142, 0.3621, 0.8243, 0.3314, 0.8716, 0.3572, 0.8504, 0.382, 0.8334, 0.3704, 0.8494, 0.3422, 0.8901, 0.376, 0.8647, 0.3964, 0.8504, 0.382, 0.8716, 0.3572])
me_001.materials.append(mat_x)
me_001.update()
me_009 = bpy.data.meshes.new('円柱.009')
me_009.from_pydata([(0.1355, 0.09361, 1.625e-08), (0.1355, 0.08107, -0.05079), (0.1355, 0.04681, -0.08798), (0.1355, 1.819e-10, -0.1016), (0.1355, -0.04681, -0.08798), (0.1355, -0.08107, -0.05079), (0.1355, -0.09361, 1.625e-08), (0.1355, -0.08107, 0.05079), (0.1355, -0.04681, 0.08798), (0.1355, 1.819e-10, 0.1016), (0.1355, 0.04681, 0.08798), (0.1355, 0.08107, 0.05079), (0.6346, 0.09256, 0.0), (0.6346, 0.08016, -0.05176), (0.6346, 0.04628, -0.08964), (0.6346, 3.514e-10, -0.1035), (0.6346, -0.04628, -0.08964), (0.6346, -0.08016, -0.05176), (0.6346, -0.09256, 0.0), (0.6346, -0.08016, 0.05176), (0.6346, -0.04628, 0.08964), (0.6346, 3.514e-10, 0.1035), (0.6346, 0.04628, 0.08964), (0.6346, 0.08016, 0.05176), (0.3817, 0.1568, -0.09946), (0.3817, 0.09055, -0.1723), (0.3817, 3.817e-10, -0.1989), (0.3817, -0.09055, -0.1723), (0.3817, -0.1568, -0.09946), (0.3817, -0.1811, 9.128e-09), (0.3817, -0.1568, 0.09946), (0.3817, -0.09055, 0.1723), (0.3817, 3.817e-10, 0.1989), (0.3817, 0.09055, 0.1723), (0.3817, 0.1568, 0.09946), (0.3817, 0.1811, 9.128e-09), (0.2586, 0.1291, -0.08109), (0.2586, 0.07456, -0.1405), (0.2586, 3.06e-10, -0.1622), (0.2586, -0.07456, -0.1405), (0.2586, -0.1291, -0.08109), (0.2586, -0.1491, 1.291e-08), (0.2586, -0.1291, 0.08109), (0.2586, -0.07456, 0.1405), (0.2586, 3.06e-10, 0.1622), (0.2586, 0.07456, 0.1405), (0.2586, 0.1291, 0.08109), (0.2586, 0.1491, 1.291e-08), (0.5082, 0.1486, 4.138e-09), (0.5082, 0.1287, -0.08161), (0.5082, 0.07428, -0.1414), (0.5082, 3.979e-10, -0.1632), (0.5082, -0.07428, -0.1414), (0.5082, -0.1287, -0.08161), (0.5082, -0.1486, 4.138e-09), (0.5082, -0.1287, 0.08161), (0.5082, -0.07428, 0.1414), (0.5082, 3.979e-10, 0.1632), (0.5082, 0.07428, 0.1414), (0.5082, 0.1287, 0.08161), (0.3202, 0.1699, 1.108e-08), (0.3202, 0.1471, -0.09209), (0.3202, 0.08495, -0.1595), (0.3202, 2.12e-10, -0.1842), (0.3202, -0.08495, -0.1595), (0.3202, -0.1471, -0.09209), (0.3202, -0.1699, 1.108e-08), (0.3202, -0.1471, 0.09209), (0.3202, -0.08495, 0.1595), (0.3202, 2.12e-10, 0.1842), (0.3202, 0.08495, 0.1595), (0.3202, 0.1471, 0.09209), (0.445, 0.1469, -0.09235), (0.445, 0.08481, -0.16), (0.445, 2.593e-10, -0.1847), (0.445, -0.08481, -0.16), (0.445, -0.1469, -0.09235), (0.445, -0.1696, 6.604e-09), (0.445, -0.1469, 0.09235), (0.445, -0.08481, 0.16), (0.445, 2.593e-10, 0.1847), (0.445, 0.08481, 0.16), (0.445, 0.1469, 0.09235), (0.445, 0.1696, 6.604e-09)], [], [(0, 1, 2, 3, 4, 5, 6, 7, 8, 9, 10, 11), (59, 23, 12, 48), (58, 22, 23, 59), (57, 21, 22, 58), (56, 20, 21, 57), (55, 19, 20, 56), (54, 18, 19, 55), (53, 17, 18, 54), (52, 16, 17, 53), (51, 15, 16, 52), (50, 14, 15, 51), (49, 13, 14, 50), (48, 12, 13, 49), (60, 35, 24, 61), (61, 24, 25, 62), (62, 25, 26, 63), (63, 26, 27, 64), (64, 27, 28, 65), (65, 28, 29, 66), (66, 29, 30, 67), (67, 30, 31, 68), (68, 31, 32, 69), (69, 32, 33, 70), (70, 33, 34, 71), (71, 34, 35, 60), (11, 46, 47, 0), (10, 45, 46, 11), (9, 44, 45, 10), (8, 43, 44, 9), (7, 42, 43, 8), (6, 41, 42, 7), (5, 40, 41, 6), (4, 39, 40, 5), (3, 38, 39, 4), (2, 37, 38, 3), (1, 36, 37, 2), (0, 47, 36, 1), (83, 48, 49, 72), (72, 49, 50, 73), (73, 50, 51, 74), (74, 51, 52, 75), (75, 52, 53, 76), (76, 53, 54, 77), (77, 54, 55, 78), (78, 55, 56, 79), (79, 56, 57, 80), (80, 57, 58, 81), (81, 58, 59, 82), (82, 59, 48, 83), (46, 71, 60, 47), (45, 70, 71, 46), (44, 69, 70, 45), (43, 68, 69, 44), (42, 67, 68, 43), (41, 66, 67, 42), (40, 65, 66, 41), (39, 64, 65, 40), (38, 63, 64, 39), (37, 62, 63, 38), (36, 61, 62, 37), (47, 60, 61, 36), (34, 82, 83, 35), (33, 81, 82, 34), (32, 80, 81, 33), (31, 79, 80, 32), (30, 78, 79, 31), (29, 77, 78, 30), (28, 76, 77, 29), (27, 75, 76, 28), (26, 74, 75, 27), (25, 73, 74, 26), (24, 72, 73, 25), (35, 83, 72, 24), (23, 22, 21, 20, 19, 18, 17, 16, 15, 14, 13, 12)])
me_009.polygons.foreach_set('use_smooth', [True] * 74)
_k = set([(0, 1), (0, 11), (1, 2), (2, 3), (3, 4), (4, 5), (5, 6), (6, 7), (7, 8), (8, 9), (9, 10), (10, 11), (12, 13), (12, 23), (13, 14), (14, 15), (15, 16), (16, 17), (17, 18), (18, 19), (19, 20), (20, 21), (21, 22), (22, 23), (25, 62), (25, 73), (26, 63), (26, 74), (27, 64), (27, 75), (31, 68), (31, 79), (32, 69), (32, 80), (33, 70), (33, 81), (38, 63), (44, 69), (51, 74), (57, 80)])
me_009.attributes.new('sharp_edge', 'BOOLEAN', 'EDGE').data.foreach_set('value', [ (min(e.vertices), max(e.vertices)) in _k for e in me_009.edges])
_uv = me_009.uv_layers.new(name='UVマップ')
_uv.uv.foreach_set('vector', [0.3618, 0.5934, 0.3361, 0.6068, 0.308, 0.6061, 0.2852, 0.5916, 0.2737, 0.5671, 0.2767, 0.5392, 0.2932, 0.5153, 0.319, 0.502, 0.347, 0.5026, 0.3699, 0.5171, 0.3813, 0.5416, 0.3784, 0.5695, 0.5535, 0.6242, 0.6238, 0.6128, 0.6312, 0.6413, 0.5593, 0.6673, 0.5524, 0.588, 0.621, 0.5851, 0.6238, 0.6128, 0.5535, 0.6242, 0.554, 0.5565, 0.6217, 0.5587, 0.621, 0.5851, 0.5524, 0.588, 0.557, 0.5268, 0.6226, 0.5326, 0.6217, 0.5587, 0.554, 0.5565, 0.5614, 0.4973, 0.6251, 0.5057, 0.6226, 0.5326, 0.557, 0.5268, 0.5664, 0.4671, 0.6283, 0.4781, 0.6251, 0.5057, 0.5614, 0.4973, 0.5721, 0.4371, 0.6348, 0.4511, 0.6283, 0.4781, 0.5664, 0.4671, 0.5782, 0.4078, 0.6417, 0.4249, 0.6348, 0.4511, 0.5721, 0.4371, 0.5855, 0.3789, 0.6498, 0.4001, 0.6417, 0.4249, 0.5782, 0.4078, 0.5949, 0.3488, 0.6583, 0.3751, 0.6498, 0.4001, 0.5855, 0.3789, 0.6083, 0.3151, 0.6704, 0.3501, 0.6583, 0.3751, 0.5949, 0.3488, 0.6286, 0.2767, 0.6871, 0.3259, 0.6704, 0.3501, 0.6083, 0.3151, 0.5243, 0.2461, 0.5604, 0.2468, 0.5516, 0.2985, 0.5242, 0.2946, 0.5242, 0.2946, 0.5516, 0.2985, 0.545, 0.3369, 0.5217, 0.3329, 0.5217, 0.3329, 0.545, 0.3369, 0.5395, 0.3687, 0.5182, 0.3653, 0.5182, 0.3653, 0.5395, 0.3687, 0.5344, 0.398, 0.5139, 0.3954, 0.5139, 0.3954, 0.5344, 0.398, 0.529, 0.4281, 0.509, 0.4254, 0.509, 0.4254, 0.529, 0.4281, 0.5234, 0.4595, 0.5036, 0.456, 0.5036, 0.456, 0.5234, 0.4595, 0.5179, 0.4908, 0.4981, 0.4865, 0.4981, 0.4865, 0.5179, 0.4908, 0.5125, 0.521, 0.4925, 0.5164, 0.4925, 0.5164, 0.5125, 0.521, 0.5073, 0.5503, 0.4861, 0.5461, 0.4861, 0.5461, 0.5073, 0.5503, 0.5016, 0.5821, 0.4782, 0.5778, 0.4782, 0.5778, 0.5016, 0.5821, 0.4945, 0.6203, 0.4675, 0.6146, 0.4675, 0.6146, 0.4945, 0.6203, 0.485, 0.6719, 0.4509, 0.6601, 0.3784, 0.5695, 0.4393, 0.6039, 0.4188, 0.642, 0.3618, 0.5934, 0.3905, 0.5445, 0.4529, 0.5703, 0.4393, 0.6039, 0.3784, 0.5695, 0.399, 0.5191, 0.4624, 0.5401, 0.4529, 0.5703, 0.3905, 0.5445, 0.4074, 0.494, 0.4698, 0.5111, 0.4624, 0.5401, 0.399, 0.5191, 0.4144, 0.4679, 0.4759, 0.4819, 0.4698, 0.5111, 0.4074, 0.494, 0.4209, 0.4413, 0.4815, 0.4521, 0.4759, 0.4819, 0.4144, 0.4679, 0.424, 0.4141, 0.4865, 0.4221, 0.4815, 0.4521, 0.4209, 0.4413, 0.4263, 0.3872, 0.4908, 0.3926, 0.4865, 0.4221, 0.424, 0.4141, 0.4271, 0.3607, 0.4938, 0.3628, 0.4908, 0.3926, 0.4263, 0.3872, 0.4278, 0.3339, 0.4953, 0.3311, 0.4938, 0.3628, 0.4271, 0.3607, 0.4251, 0.3063, 0.4941, 0.2949, 0.4953, 0.3311, 0.4278, 0.3339, 0.4177, 0.2782, 0.488, 0.2521, 0.4941, 0.2949, 0.4251, 0.3063, 0.5956, 0.2585, 0.6286, 0.2767, 0.6083, 0.3151, 0.5794, 0.3043, 0.5794, 0.3043, 0.6083, 0.3151, 0.5949, 0.3488, 0.5689, 0.3412, 0.5689, 0.3412, 0.5949, 0.3488, 0.5855, 0.3789, 0.5613, 0.3729, 0.5613, 0.3729, 0.5855, 0.3789, 0.5782, 0.4078, 0.5549, 0.4026, 0.5549, 0.4026, 0.5782, 0.4078, 0.5721, 0.4371, 0.5492, 0.4325, 0.5492, 0.4325, 0.5721, 0.4371, 0.5664, 0.4671, 0.5438, 0.4631, 0.5438, 0.4631, 0.5664, 0.4671, 0.5614, 0.4973, 0.5384, 0.4938, 0.5384, 0.4938, 0.5614, 0.4973, 0.557, 0.5268, 0.5334, 0.5238, 0.5334, 0.5238, 0.557, 0.5268, 0.554, 0.5565, 0.5292, 0.5538, 0.5292, 0.5538, 0.554, 0.5565, 0.5524, 0.588, 0.5255, 0.5862, 0.5255, 0.5862, 0.5524, 0.588, 0.5535, 0.6242, 0.5226, 0.6245, 0.5226, 0.6245, 0.5535, 0.6242, 0.5593, 0.6673, 0.522, 0.6731, 0.4393, 0.6039, 0.4675, 0.6146, 0.4509, 0.6601, 0.4188, 0.642, 0.4529, 0.5703, 0.4782, 0.5778, 0.4675, 0.6146, 0.4393, 0.6039, 0.4624, 0.5401, 0.4861, 0.5461, 0.4782, 0.5778, 0.4529, 0.5703, 0.4698, 0.5111, 0.4925, 0.5164, 0.4861, 0.5461, 0.4624, 0.5401, 0.4759, 0.4819, 0.4981, 0.4865, 0.4925, 0.5164, 0.4698, 0.5111, 0.4815, 0.4521, 0.5036, 0.456, 0.4981, 0.4865, 0.4759, 0.4819, 0.4865, 0.4221, 0.509, 0.4254, 0.5036, 0.456, 0.4815, 0.4521, 0.4908, 0.3926, 0.5139, 0.3954, 0.509, 0.4254, 0.4865, 0.4221, 0.4938, 0.3628, 0.5182, 0.3653, 0.5139, 0.3954, 0.4908, 0.3926, 0.4953, 0.3311, 0.5217, 0.3329, 0.5182, 0.3653, 0.4938, 0.3628, 0.4941, 0.2949, 0.5242, 0.2946, 0.5217, 0.3329, 0.4953, 0.3311, 0.488, 0.2521, 0.5243, 0.2461, 0.5242, 0.2946, 0.4941, 0.2949, 0.4945, 0.6203, 0.5226, 0.6245, 0.522, 0.6731, 0.485, 0.6719, 0.5016, 0.5821, 0.5255, 0.5862, 0.5226, 0.6245, 0.4945, 0.6203, 0.5073, 0.5503, 0.5292, 0.5538, 0.5255, 0.5862, 0.5016, 0.5821, 0.5125, 0.521, 0.5334, 0.5238, 0.5292, 0.5538, 0.5073, 0.5503, 0.5179, 0.4908, 0.5384, 0.4938, 0.5334, 0.5238, 0.5125, 0.521, 0.5234, 0.4595, 0.5438, 0.4631, 0.5384, 0.4938, 0.5179, 0.4908, 0.529, 0.4281, 0.5492, 0.4325, 0.5438, 0.4631, 0.5234, 0.4595, 0.5344, 0.398, 0.5549, 0.4026, 0.5492, 0.4325, 0.529, 0.4281, 0.5395, 0.3687, 0.5613, 0.3729, 0.5549, 0.4026, 0.5344, 0.398, 0.545, 0.3369, 0.5689, 0.3412, 0.5613, 0.3729, 0.5395, 0.3687, 0.5516, 0.2985, 0.5794, 0.3043, 0.5689, 0.3412, 0.545, 0.3369, 0.5604, 0.2468, 0.5956, 0.2585, 0.5794, 0.3043, 0.5516, 0.2985, 0.6238, 0.6128, 0.6305, 0.5855, 0.6496, 0.5667, 0.6758, 0.5615, 0.7021, 0.5712, 0.7216, 0.5933, 0.729, 0.6218, 0.7222, 0.6491, 0.7032, 0.6678, 0.677, 0.6731, 0.6507, 0.6633, 0.6312, 0.6413])
me_009.materials.append(mat_x)
me_009.update()
me_010 = bpy.data.meshes.new('円柱.010')
me_010.from_pydata([(0.9817, 0.07464, -1.619e-08), (0.9817, 0.06464, -0.04302), (0.9817, 0.03732, -0.0745), (0.9817, -3.4e-11, -0.08603), (0.9817, -0.03732, -0.0745), (0.9817, -0.06464, -0.04302), (0.9817, -0.07464, -1.619e-08), (0.9817, -0.06464, 0.04302), (0.9817, -0.03732, 0.0745), (0.9817, -3.4e-11, 0.08603), (0.9817, 0.03732, 0.0745), (0.9817, 0.06464, 0.04302), (0.6346, 0.09256, 0.0), (0.6346, 0.08016, -0.05176), (0.6346, 0.04628, -0.08964), (0.6346, 3.514e-10, -0.1035), (0.6346, -0.04628, -0.08964), (0.6346, -0.08016, -0.05176), (0.6346, -0.09256, 0.0), (0.6346, -0.08016, 0.05176), (0.6346, -0.04628, 0.08964), (0.6346, 3.514e-10, 0.1035), (0.6346, 0.04628, 0.08964), (0.6346, 0.08016, 0.05176), (0.8016, 0.135, -8.742e-09), (0.8016, 0.1169, -0.075), (0.8016, 0.0675, -0.1299), (0.8016, 0.0, -0.15), (0.8016, -0.0675, -0.1299), (0.8016, -0.1169, -0.075), (0.8016, -0.135, -8.742e-09), (0.8016, -0.1169, 0.075), (0.8016, -0.0675, 0.1299), (0.8016, 0.0, 0.15), (0.8016, 0.0675, 0.1299), (0.8016, 0.1169, 0.075), (0.7181, 0.09853, -0.06338), (0.7181, 0.05689, -0.1098), (0.7181, 1.757e-10, -0.1268), (0.7181, -0.05689, -0.1098), (0.7181, -0.09853, -0.06338), (0.7181, -0.1138, -4.371e-09), (0.7181, -0.09853, 0.06338), (0.7181, -0.05689, 0.1098), (0.7181, 1.757e-10, 0.1268), (0.7181, 0.05689, 0.1098), (0.7181, 0.09853, 0.06338), (0.7181, 0.1138, -4.371e-09), (0.8917, 0.1048, -1.247e-08), (0.8917, 0.09077, -0.05901), (0.8917, 0.05241, -0.1022), (0.8917, -1.7e-11, -0.118), (0.8917, -0.05241, -0.1022), (0.8917, -0.09077, -0.05901), (0.8917, -0.1048, -1.247e-08), (0.8917, -0.09077, 0.05901), (0.8917, -0.05241, 0.1022), (0.8917, -1.7e-11, 0.118), (0.8917, 0.05241, 0.1022), (0.8917, 0.09077, 0.05901), (0.7746, 0.1293, -6.501e-09), (0.7746, 0.112, -0.07208), (0.7746, 0.06465, -0.1248), (0.7746, 7.907e-11, -0.1442), (0.7746, -0.06465, -0.1248), (0.7746, -0.112, -0.07208), (0.7746, -0.1293, -6.501e-09), (0.7746, -0.112, 0.07208), (0.7746, -0.06465, 0.1248), (0.7746, 7.907e-11, 0.1442), (0.7746, 0.06465, 0.1248), (0.7746, 0.112, 0.07208), (0.8318, 0.1079, -0.0698), (0.8318, 0.06232, -0.1209), (0.8318, -2.107e-11, -0.1396), (0.8318, -0.06232, -0.1209), (0.8318, -0.1079, -0.0698), (0.8318, -0.1246, -1.072e-08), (0.8318, -0.1079, 0.0698), (0.8318, -0.06232, 0.1209), (0.8318, -2.107e-11, 0.1396), (0.8318, 0.06232, 0.1209), (0.8318, 0.1079, 0.0698), (0.8318, 0.1246, -1.072e-08), (0.9792, -0.075, -0.075), (0.9683, -0.0445, -0.08594), (0.9683, -0.08594, -0.0445), (1.01, -0.08594, -0.08594), (1.054, -0.09144, -0.09144), (1.007, -0.1093, -0.04742), (1.007, -0.04742, -0.1093), (1.004, 2.619e-10, -0.1173), (1.054, -0.04997, -0.1173), (1.054, -1.746e-10, -0.1259), (1.102, -0.04742, -0.1093), (1.104, 4.366e-10, -0.1173), (1.14, -0.0445, -0.08594), (1.099, -0.08594, -0.08594), (1.129, -0.075, -0.075), (1.102, -0.1093, -0.04742), (1.104, -0.1173, -8.731e-10), (1.054, -0.1173, -0.04997), (1.14, -0.08594, -0.0445), (1.146, -0.09144, 3.492e-10), (1.164, -0.04742, -0.04742), (1.172, 2.619e-10, -0.04997), (1.172, -0.04997, 1.834e-09), (1.18, 1.222e-09, 2.095e-09), (1.164, -0.04742, 0.04742), (1.172, 1.834e-09, 0.04997), (1.14, -0.0445, 0.08594), (1.14, -0.08594, 0.0445), (1.129, -0.075, 0.075), (1.102, -0.1093, 0.04742), (1.054, -0.1173, 0.04997), (1.099, -0.08594, 0.08594), (1.054, -0.09144, 0.09144), (1.102, -0.04742, 0.1093), (1.104, 9.604e-10, 0.1173), (1.054, -0.04997, 0.1173), (1.054, 1.135e-09, 0.1259), (1.007, -0.04742, 0.1093), (1.004, 1.484e-09, 0.1173), (0.9683, -0.0445, 0.08594), (1.01, -0.08594, 0.08594), (0.9792, -0.075, 0.075), (1.007, -0.1093, 0.04742), (1.004, -0.1173, 1.746e-09), (0.9683, -0.08594, 0.0445), (0.9628, -0.09144, 0.0), (0.9449, -0.04742, 0.04742), (0.937, -0.04997, -8.731e-10), (0.937, -7.858e-10, 0.04997), (0.9283, 9.604e-10, 2.095e-09), (0.9449, 0.04742, 0.04742), (0.9628, -4.366e-10, 0.09144), (0.9683, 0.0445, 0.08594), (0.9792, 0.075, 0.075), (1.007, 0.04742, 0.1093), (1.054, 0.04997, 0.1173), (1.01, 0.08594, 0.08594), (1.054, 0.09144, 0.09144), (1.007, 0.1093, 0.04742), (1.004, 0.1173, -8.731e-10), (1.054, 0.1173, 0.04997), (0.9683, 0.08594, 0.0445), (0.9628, 0.09144, 3.492e-10), (0.9683, 0.08594, -0.0445), (0.937, 0.04997, 1.834e-09), (0.9449, 0.04742, -0.04742), (0.937, -2.619e-10, -0.04997), (0.9683, 0.0445, -0.08594), (0.9792, 0.075, -0.075), (0.9628, 2.619e-10, -0.09144), (1.007, 0.04742, -0.1093), (1.054, 0.04997, -0.1173), (1.01, 0.08594, -0.08594), (1.054, 0.09144, -0.09144), (1.007, 0.1093, -0.04742), (1.054, 0.1173, -0.04997), (1.054, 0.1259, 2.095e-09), (1.102, 0.1093, -0.04742), (1.104, 0.1173, 1.834e-09), (1.14, 0.08594, -0.0445), (1.099, 0.08594, -0.08594), (1.129, 0.075, -0.075), (1.102, 0.04742, -0.1093), (1.14, 0.0445, -0.08594), (1.146, -1.659e-09, -0.09144), (1.164, 0.04742, -0.04742), (1.172, 0.04997, -8.731e-10), (1.164, 0.04742, 0.04742), (1.146, 0.09144, 3.492e-10), (1.14, 0.08594, 0.0445), (1.129, 0.075, 0.075), (1.102, 0.1093, 0.04742), (1.099, 0.08594, 0.08594), (1.102, 0.04742, 0.1093), (1.14, 0.0445, 0.08594), (1.146, 4.366e-10, 0.09144), (0.9449, -0.04742, -0.04742), (1.054, -0.1259, 2.095e-09)], [], [(48, 0, 1, 49), (49, 1, 2, 50), (50, 2, 3, 51), (51, 3, 4, 52), (52, 4, 5, 53), (53, 5, 6, 54), (54, 6, 7, 55), (55, 7, 8, 56), (56, 8, 9, 57), (57, 9, 10, 58), (58, 10, 11, 59), (59, 11, 0, 48), (71, 35, 24, 60), (70, 34, 35, 71), (69, 33, 34, 70), (68, 32, 33, 69), (67, 31, 32, 68), (66, 30, 31, 67), (65, 29, 30, 66), (64, 28, 29, 65), (63, 27, 28, 64), (62, 26, 27, 63), (61, 25, 26, 62), (60, 24, 25, 61), (12, 47, 36, 13), (13, 36, 37, 14), (14, 37, 38, 15), (15, 38, 39, 16), (16, 39, 40, 17), (17, 40, 41, 18), (18, 41, 42, 19), (19, 42, 43, 20), (20, 43, 44, 21), (21, 44, 45, 22), (22, 45, 46, 23), (23, 46, 47, 12), (82, 59, 48, 83), (81, 58, 59, 82), (80, 57, 58, 81), (79, 56, 57, 80), (78, 55, 56, 79), (77, 54, 55, 78), (76, 53, 54, 77), (75, 52, 53, 76), (74, 51, 52, 75), (73, 50, 51, 74), (72, 49, 50, 73), (83, 48, 49, 72), (47, 60, 61, 36), (36, 61, 62, 37), (37, 62, 63, 38), (38, 63, 64, 39), (39, 64, 65, 40), (40, 65, 66, 41), (41, 66, 67, 42), (42, 67, 68, 43), (43, 68, 69, 44), (44, 69, 70, 45), (45, 70, 71, 46), (46, 71, 60, 47), (24, 83, 72, 25), (25, 72, 73, 26), (26, 73, 74, 27), (27, 74, 75, 28), (28, 75, 76, 29), (29, 76, 77, 30), (30, 77, 78, 31), (31, 78, 79, 32), (32, 79, 80, 33), (33, 80, 81, 34), (34, 81, 82, 35), (35, 82, 83, 24), (85, 90, 87, 84), (84, 86, 180, 85), (87, 89, 86, 84), (90, 92, 88, 87), (88, 101, 89, 87), (153, 91, 90, 85), (91, 93, 92, 90), (93, 95, 94, 92), (92, 94, 97, 88), (95, 168, 96, 94), (94, 96, 98, 97), (97, 99, 101, 88), (98, 102, 99, 97), (102, 103, 100, 99), (99, 100, 181, 101), (104, 106, 103, 102), (96, 104, 102, 98), (168, 105, 104, 96), (105, 107, 106, 104), (107, 109, 108, 106), (106, 108, 111, 103), (109, 179, 110, 108), (108, 110, 112, 111), (111, 112, 115, 113), (103, 111, 113, 100), (100, 113, 114, 181), (113, 115, 116, 114), (110, 117, 115, 112), (117, 119, 116, 115), (179, 118, 117, 110), (118, 120, 119, 117), (120, 122, 121, 119), (119, 121, 124, 116), (122, 135, 123, 121), (121, 123, 125, 124), (114, 116, 124, 126), (126, 124, 125, 128), (181, 114, 126, 127), (127, 126, 128, 129), (129, 128, 130, 131), (128, 125, 123, 130), (131, 130, 132, 133), (130, 123, 135, 132), (133, 132, 134, 148), (132, 135, 136, 134), (138, 136, 135, 122), (140, 137, 136, 138), (134, 136, 137, 145), (141, 140, 138, 139), (139, 138, 122, 120), (145, 137, 140, 142), (142, 140, 141, 144), (146, 145, 142, 143), (143, 142, 144, 160), (148, 134, 145, 146), (147, 146, 143, 158), (149, 148, 146, 147), (150, 133, 148, 149), (153, 150, 149, 151), (151, 149, 147, 152), (152, 156, 154, 151), (151, 154, 91, 153), (156, 157, 155, 154), (154, 155, 93, 91), (156, 158, 159, 157), (152, 147, 158, 156), (158, 143, 160, 159), (159, 160, 162, 161), (157, 159, 161, 164), (161, 162, 172, 163), (164, 161, 163, 165), (164, 165, 167, 166), (157, 164, 166, 155), (155, 166, 95, 93), (166, 167, 168, 95), (167, 169, 105, 168), (165, 163, 169, 167), (163, 172, 170, 169), (169, 170, 107, 105), (172, 173, 171, 170), (170, 171, 109, 107), (162, 175, 173, 172), (173, 174, 178, 171), (175, 176, 174, 173), (144, 141, 176, 175), (160, 144, 175, 162), (176, 141, 139, 177), (174, 176, 177, 178), (177, 139, 120, 118), (178, 177, 118, 179), (171, 178, 179, 109), (85, 180, 150, 153), (180, 131, 133, 150), (86, 129, 131, 180), (89, 127, 129, 86), (101, 181, 127, 89), (23, 12, 13, 14, 15, 16, 17, 18, 19, 20, 21, 22)])
me_010.polygons.foreach_set('use_smooth', [True] * 169)
_k = set([(2, 50), (3, 51), (4, 52), (8, 56), (9, 57), (10, 58), (12, 13), (12, 23), (13, 14), (14, 15), (14, 37), (15, 16), (15, 38), (16, 17), (16, 39), (17, 18), (18, 19), (19, 20), (20, 21), (20, 43), (21, 22), (21, 44), (22, 23), (22, 45), (26, 27), (26, 62), (27, 28), (27, 63), (27, 74), (28, 64), (32, 33), (32, 68), (33, 34), (33, 69), (33, 80), (34, 70), (37, 62), (38, 63), (39, 64), (43, 68), (44, 69), (45, 70), (51, 74), (57, 80)])
me_010.attributes.new('sharp_edge', 'BOOLEAN', 'EDGE').data.foreach_set('value', [ (min(e.vertices), max(e.vertices)) in _k for e in me_010.edges])
_uv = me_010.uv_layers.new(name='UVマップ')
_uv.uv.foreach_set('vector', [0.8646, 0.4684, 0.9076, 0.4915, 0.8984, 0.5123, 0.8543, 0.4963, 0.8543, 0.4963, 0.8984, 0.5123, 0.892, 0.5327, 0.8475, 0.5216, 0.8475, 0.5216, 0.892, 0.5327, 0.8881, 0.5526, 0.8433, 0.5448, 0.8433, 0.5448, 0.8881, 0.5526, 0.8851, 0.5724, 0.8406, 0.5675, 0.8406, 0.5675, 0.8851, 0.5724, 0.8833, 0.5936, 0.8393, 0.5911, 0.8393, 0.5911, 0.8833, 0.5936, 0.8823, 0.6157, 0.8387, 0.6157, 0.8387, 0.6157, 0.8823, 0.6157, 0.8833, 0.6378, 0.8393, 0.6403, 0.8393, 0.6403, 0.8833, 0.6378, 0.8851, 0.659, 0.8406, 0.6639, 0.8406, 0.6639, 0.8851, 0.659, 0.8881, 0.6789, 0.8433, 0.6866, 0.8433, 0.6866, 0.8881, 0.6789, 0.892, 0.6987, 0.8475, 0.7098, 0.8475, 0.7098, 0.892, 0.6987, 0.8984, 0.7192, 0.8543, 0.7351, 0.8543, 0.7351, 0.8984, 0.7192, 0.9076, 0.7399, 0.8646, 0.763, 0.8017, 0.7458, 0.8133, 0.7442, 0.8189, 0.7795, 0.8051, 0.7805, 0.7989, 0.7172, 0.8094, 0.7158, 0.8133, 0.7442, 0.8017, 0.7458, 0.7966, 0.6919, 0.8067, 0.691, 0.8094, 0.7158, 0.7989, 0.7172, 0.795, 0.6675, 0.8048, 0.6671, 0.8067, 0.691, 0.7966, 0.6919, 0.7939, 0.6422, 0.8036, 0.642, 0.8048, 0.6671, 0.795, 0.6675, 0.7935, 0.6157, 0.8032, 0.6157, 0.8036, 0.642, 0.7939, 0.6422, 0.7939, 0.5892, 0.8036, 0.5894, 0.8032, 0.6157, 0.7935, 0.6157, 0.795, 0.5639, 0.8048, 0.5643, 0.8036, 0.5894, 0.7939, 0.5892, 0.7966, 0.5396, 0.8067, 0.5405, 0.8048, 0.5643, 0.795, 0.5639, 0.7989, 0.5142, 0.8094, 0.5156, 0.8067, 0.5405, 0.7966, 0.5396, 0.8017, 0.4856, 0.8133, 0.4872, 0.8094, 0.5156, 0.7989, 0.5142, 0.8051, 0.4509, 0.8189, 0.4519, 0.8133, 0.4872, 0.8017, 0.4856, 0.731, 0.4573, 0.775, 0.452, 0.7754, 0.4839, 0.7327, 0.4846, 0.7327, 0.4846, 0.7754, 0.4839, 0.7745, 0.5122, 0.7324, 0.5111, 0.7324, 0.5111, 0.7745, 0.5122, 0.7731, 0.538, 0.7311, 0.5367, 0.7311, 0.5367, 0.7731, 0.538, 0.772, 0.5631, 0.7309, 0.5623, 0.7309, 0.5623, 0.772, 0.5631, 0.7711, 0.589, 0.7308, 0.5888, 0.7308, 0.5888, 0.7711, 0.589, 0.771, 0.6157, 0.7313, 0.6157, 0.7313, 0.6157, 0.771, 0.6157, 0.7711, 0.6424, 0.7308, 0.6426, 0.7308, 0.6426, 0.7711, 0.6424, 0.772, 0.6683, 0.7309, 0.6691, 0.7309, 0.6691, 0.772, 0.6683, 0.7731, 0.6934, 0.7311, 0.6947, 0.7311, 0.6947, 0.7731, 0.6934, 0.7745, 0.7192, 0.7324, 0.7203, 0.7324, 0.7203, 0.7745, 0.7192, 0.7754, 0.7475, 0.7327, 0.7468, 0.7327, 0.7468, 0.7754, 0.7475, 0.775, 0.7794, 0.731, 0.7741, 0.8266, 0.7421, 0.8543, 0.7351, 0.8646, 0.763, 0.8344, 0.7751, 0.8216, 0.7144, 0.8475, 0.7098, 0.8543, 0.7351, 0.8266, 0.7421, 0.8184, 0.6898, 0.8433, 0.6866, 0.8475, 0.7098, 0.8216, 0.7144, 0.8161, 0.6661, 0.8406, 0.6639, 0.8433, 0.6866, 0.8184, 0.6898, 0.8149, 0.6415, 0.8393, 0.6403, 0.8406, 0.6639, 0.8161, 0.6661, 0.8144, 0.6157, 0.8387, 0.6157, 0.8393, 0.6403, 0.8149, 0.6415, 0.8149, 0.5899, 0.8393, 0.5911, 0.8387, 0.6157, 0.8144, 0.6157, 0.8161, 0.5653, 0.8406, 0.5675, 0.8393, 0.5911, 0.8149, 0.5899, 0.8184, 0.5416, 0.8433, 0.5448, 0.8406, 0.5675, 0.8161, 0.5653, 0.8216, 0.517, 0.8475, 0.5216, 0.8433, 0.5448, 0.8184, 0.5416, 0.8266, 0.4894, 0.8543, 0.4963, 0.8475, 0.5216, 0.8216, 0.517, 0.8344, 0.4563, 0.8646, 0.4684, 0.8543, 0.4963, 0.8266, 0.4894, 0.775, 0.452, 0.8051, 0.4509, 0.8017, 0.4856, 0.7754, 0.4839, 0.7754, 0.4839, 0.8017, 0.4856, 0.7989, 0.5142, 0.7745, 0.5122, 0.7745, 0.5122, 0.7989, 0.5142, 0.7966, 0.5396, 0.7731, 0.538, 0.7731, 0.538, 0.7966, 0.5396, 0.795, 0.5639, 0.772, 0.5631, 0.772, 0.5631, 0.795, 0.5639, 0.7939, 0.5892, 0.7711, 0.589, 0.7711, 0.589, 0.7939, 0.5892, 0.7935, 0.6157, 0.771, 0.6157, 0.771, 0.6157, 0.7935, 0.6157, 0.7939, 0.6422, 0.7711, 0.6424, 0.7711, 0.6424, 0.7939, 0.6422, 0.795, 0.6675, 0.772, 0.6683, 0.772, 0.6683, 0.795, 0.6675, 0.7966, 0.6919, 0.7731, 0.6934, 0.7731, 0.6934, 0.7966, 0.6919, 0.7989, 0.7172, 0.7745, 0.7192, 0.7745, 0.7192, 0.7989, 0.7172, 0.8017, 0.7458, 0.7754, 0.7475, 0.7754, 0.7475, 0.8017, 0.7458, 0.8051, 0.7805, 0.775, 0.7794, 0.8189, 0.4519, 0.8344, 0.4563, 0.8266, 0.4894, 0.8133, 0.4872, 0.8133, 0.4872, 0.8266, 0.4894, 0.8216, 0.517, 0.8094, 0.5156, 0.8094, 0.5156, 0.8216, 0.517, 0.8184, 0.5416, 0.8067, 0.5405, 0.8067, 0.5405, 0.8184, 0.5416, 0.8161, 0.5653, 0.8048, 0.5643, 0.8048, 0.5643, 0.8161, 0.5653, 0.8149, 0.5899, 0.8036, 0.5894, 0.8036, 0.5894, 0.8149, 0.5899, 0.8144, 0.6157, 0.8032, 0.6157, 0.8032, 0.6157, 0.8144, 0.6157, 0.8149, 0.6415, 0.8036, 0.642, 0.8036, 0.642, 0.8149, 0.6415, 0.8161, 0.6661, 0.8048, 0.6671, 0.8048, 0.6671, 0.8161, 0.6661, 0.8184, 0.6898, 0.8067, 0.691, 0.8067, 0.691, 0.8184, 0.6898, 0.8216, 0.7144, 0.8094, 0.7158, 0.8094, 0.7158, 0.8216, 0.7144, 0.8266, 0.7421, 0.8133, 0.7442, 0.8133, 0.7442, 0.8266, 0.7421, 0.8344, 0.7751, 0.8189, 0.7795, 0.5124, 0.7332, 0.5124, 0.7536, 0.492, 0.7536, 0.492, 0.7332, 0.7366, 0.8147, 0.7366, 0.8351, 0.7162, 0.8351, 0.7162, 0.8147, 0.4309, 0.8147, 0.4309, 0.8351, 0.4105, 0.8351, 0.4105, 0.8147, 0.5124, 0.7536, 0.5124, 0.774, 0.492, 0.774, 0.492, 0.7536, 0.4513, 0.8147, 0.4513, 0.8351, 0.4309, 0.8351, 0.4309, 0.8147, 0.5328, 0.7332, 0.5328, 0.7536, 0.5124, 0.7536, 0.5124, 0.7332, 0.5328, 0.7536, 0.5328, 0.774, 0.5124, 0.774, 0.5124, 0.7536, 0.5328, 0.774, 0.5328, 0.7943, 0.5124, 0.7943, 0.5124, 0.774, 0.5124, 0.774, 0.5124, 0.7943, 0.492, 0.7943, 0.492, 0.774, 0.5328, 0.7943, 0.5328, 0.8147, 0.5124, 0.8147, 0.5124, 0.7943, 0.5124, 0.7943, 0.5124, 0.8147, 0.492, 0.8147, 0.492, 0.7943, 0.4717, 0.8147, 0.4717, 0.8351, 0.4513, 0.8351, 0.4513, 0.8147, 0.492, 0.8147, 0.492, 0.8351, 0.4717, 0.8351, 0.4717, 0.8147, 0.492, 0.8351, 0.492, 0.8555, 0.4717, 0.8555, 0.4717, 0.8351, 0.4717, 0.8351, 0.4717, 0.8555, 0.4513, 0.8555, 0.4513, 0.8351, 0.5124, 0.8351, 0.5124, 0.8555, 0.492, 0.8555, 0.492, 0.8351, 0.5124, 0.8147, 0.5124, 0.8351, 0.492, 0.8351, 0.492, 0.8147, 0.5328, 0.8147, 0.5328, 0.8351, 0.5124, 0.8351, 0.5124, 0.8147, 0.5328, 0.8351, 0.5328, 0.8555, 0.5124, 0.8555, 0.5124, 0.8351, 0.5328, 0.8555, 0.5328, 0.8759, 0.5124, 0.8759, 0.5124, 0.8555, 0.5124, 0.8555, 0.5124, 0.8759, 0.492, 0.8759, 0.492, 0.8555, 0.5328, 0.8759, 0.5328, 0.8963, 0.5124, 0.8963, 0.5124, 0.8759, 0.5124, 0.8759, 0.5124, 0.8963, 0.492, 0.8963, 0.492, 0.8759, 0.492, 0.8759, 0.492, 0.8963, 0.4717, 0.8963, 0.4717, 0.8759, 0.492, 0.8555, 0.492, 0.8759, 0.4717, 0.8759, 0.4717, 0.8555, 0.4717, 0.8555, 0.4717, 0.8759, 0.4513, 0.8759, 0.4513, 0.8555, 0.4717, 0.8759, 0.4717, 0.8963, 0.4513, 0.8963, 0.4513, 0.8759, 0.5124, 0.8963, 0.5124, 0.9166, 0.492, 0.9166, 0.492, 0.8963, 0.5124, 0.9166, 0.5124, 0.937, 0.492, 0.937, 0.492, 0.9166, 0.5328, 0.8963, 0.5328, 0.9166, 0.5124, 0.9166, 0.5124, 0.8963, 0.5328, 0.9166, 0.5328, 0.937, 0.5124, 0.937, 0.5124, 0.9166, 0.5328, 0.937, 0.5328, 0.9574, 0.5124, 0.9574, 0.5124, 0.937, 0.5124, 0.937, 0.5124, 0.9574, 0.492, 0.9574, 0.492, 0.937, 0.5328, 0.9574, 0.5328, 0.9778, 0.5124, 0.9778, 0.5124, 0.9574, 0.5124, 0.9574, 0.5124, 0.9778, 0.492, 0.9778, 0.492, 0.9574, 0.4513, 0.8759, 0.4513, 0.8963, 0.4309, 0.8963, 0.4309, 0.8759, 0.4309, 0.8759, 0.4309, 0.8963, 0.4105, 0.8963, 0.4105, 0.8759, 0.4513, 0.8555, 0.4513, 0.8759, 0.4309, 0.8759, 0.4309, 0.8555, 0.4309, 0.8555, 0.4309, 0.8759, 0.4105, 0.8759, 0.4105, 0.8555, 0.7366, 0.8555, 0.7366, 0.8759, 0.7162, 0.8759, 0.7162, 0.8555, 0.7366, 0.8759, 0.7366, 0.8963, 0.7162, 0.8963, 0.7162, 0.8759, 0.7162, 0.8555, 0.7162, 0.8759, 0.6959, 0.8759, 0.6959, 0.8555, 0.7162, 0.8759, 0.7162, 0.8963, 0.6959, 0.8963, 0.6959, 0.8759, 0.6959, 0.8555, 0.6959, 0.8759, 0.6755, 0.8759, 0.6755, 0.8555, 0.6959, 0.8759, 0.6959, 0.8963, 0.6755, 0.8963, 0.6755, 0.8759, 0.5532, 0.9574, 0.5532, 0.9778, 0.5328, 0.9778, 0.5328, 0.9574, 0.5736, 0.9574, 0.5736, 0.9778, 0.5532, 0.9778, 0.5532, 0.9574, 0.6755, 0.8759, 0.6755, 0.8963, 0.6551, 0.8963, 0.6551, 0.8759, 0.5736, 0.937, 0.5736, 0.9574, 0.5532, 0.9574, 0.5532, 0.937, 0.5532, 0.937, 0.5532, 0.9574, 0.5328, 0.9574, 0.5328, 0.937, 0.6551, 0.8759, 0.6551, 0.8963, 0.6347, 0.8963, 0.6347, 0.8759, 0.6347, 0.8759, 0.6347, 0.8963, 0.6143, 0.8963, 0.6143, 0.8759, 0.6551, 0.8555, 0.6551, 0.8759, 0.6347, 0.8759, 0.6347, 0.8555, 0.6347, 0.8555, 0.6347, 0.8759, 0.6143, 0.8759, 0.6143, 0.8555, 0.6755, 0.8555, 0.6755, 0.8759, 0.6551, 0.8759, 0.6551, 0.8555, 0.6551, 0.8351, 0.6551, 0.8555, 0.6347, 0.8555, 0.6347, 0.8351, 0.6755, 0.8351, 0.6755, 0.8555, 0.6551, 0.8555, 0.6551, 0.8351, 0.6959, 0.8351, 0.6959, 0.8555, 0.6755, 0.8555, 0.6755, 0.8351, 0.6959, 0.8147, 0.6959, 0.8351, 0.6755, 0.8351, 0.6755, 0.8147, 0.6755, 0.8147, 0.6755, 0.8351, 0.6551, 0.8351, 0.6551, 0.8147, 0.5736, 0.7332, 0.5736, 0.7536, 0.5532, 0.7536, 0.5532, 0.7332, 0.5532, 0.7332, 0.5532, 0.7536, 0.5328, 0.7536, 0.5328, 0.7332, 0.5736, 0.7536, 0.5736, 0.774, 0.5532, 0.774, 0.5532, 0.7536, 0.5532, 0.7536, 0.5532, 0.774, 0.5328, 0.774, 0.5328, 0.7536, 0.6347, 0.8147, 0.6347, 0.8351, 0.6143, 0.8351, 0.6143, 0.8147, 0.6551, 0.8147, 0.6551, 0.8351, 0.6347, 0.8351, 0.6347, 0.8147, 0.6347, 0.8351, 0.6347, 0.8555, 0.6143, 0.8555, 0.6143, 0.8351, 0.6143, 0.8351, 0.6143, 0.8555, 0.594, 0.8555, 0.594, 0.8351, 0.6143, 0.8147, 0.6143, 0.8351, 0.594, 0.8351, 0.594, 0.8147, 0.594, 0.8351, 0.594, 0.8555, 0.5736, 0.8555, 0.5736, 0.8351, 0.594, 0.8147, 0.594, 0.8351, 0.5736, 0.8351, 0.5736, 0.8147, 0.5736, 0.7943, 0.5736, 0.8147, 0.5532, 0.8147, 0.5532, 0.7943, 0.5736, 0.774, 0.5736, 0.7943, 0.5532, 0.7943, 0.5532, 0.774, 0.5532, 0.774, 0.5532, 0.7943, 0.5328, 0.7943, 0.5328, 0.774, 0.5532, 0.7943, 0.5532, 0.8147, 0.5328, 0.8147, 0.5328, 0.7943, 0.5532, 0.8147, 0.5532, 0.8351, 0.5328, 0.8351, 0.5328, 0.8147, 0.5736, 0.8147, 0.5736, 0.8351, 0.5532, 0.8351, 0.5532, 0.8147, 0.5736, 0.8351, 0.5736, 0.8555, 0.5532, 0.8555, 0.5532, 0.8351, 0.5532, 0.8351, 0.5532, 0.8555, 0.5328, 0.8555, 0.5328, 0.8351, 0.5736, 0.8555, 0.5736, 0.8759, 0.5532, 0.8759, 0.5532, 0.8555, 0.5532, 0.8555, 0.5532, 0.8759, 0.5328, 0.8759, 0.5328, 0.8555, 0.594, 0.8555, 0.594, 0.8759, 0.5736, 0.8759, 0.5736, 0.8555, 0.5736, 0.8759, 0.5736, 0.8963, 0.5532, 0.8963, 0.5532, 0.8759, 0.594, 0.8759, 0.594, 0.8963, 0.5736, 0.8963, 0.5736, 0.8759, 0.6143, 0.8759, 0.6143, 0.8963, 0.594, 0.8963, 0.594, 0.8759, 0.6143, 0.8555, 0.6143, 0.8759, 0.594, 0.8759, 0.594, 0.8555, 0.5736, 0.9166, 0.5736, 0.937, 0.5532, 0.937, 0.5532, 0.9166, 0.5736, 0.8963, 0.5736, 0.9166, 0.5532, 0.9166, 0.5532, 0.8963, 0.5532, 0.9166, 0.5532, 0.937, 0.5328, 0.937, 0.5328, 0.9166, 0.5532, 0.8963, 0.5532, 0.9166, 0.5328, 0.9166, 0.5328, 0.8963, 0.5532, 0.8759, 0.5532, 0.8963, 0.5328, 0.8963, 0.5328, 0.8759, 0.7162, 0.8147, 0.7162, 0.8351, 0.6959, 0.8351, 0.6959, 0.8147, 0.7162, 0.8351, 0.7162, 0.8555, 0.6959, 0.8555, 0.6959, 0.8351, 0.7366, 0.8351, 0.7366, 0.8555, 0.7162, 0.8555, 0.7162, 0.8351, 0.4309, 0.8351, 0.4309, 0.8555, 0.4105, 0.8555, 0.4105, 0.8351, 0.4513, 0.8351, 0.4513, 0.8555, 0.4309, 0.8555, 0.4309, 0.8351, 0.7327, 0.7468, 0.731, 0.7741, 0.7171, 0.7977, 0.6947, 0.8112, 0.6699, 0.811, 0.6492, 0.7972, 0.6383, 0.7734, 0.64, 0.7461, 0.6539, 0.7225, 0.6763, 0.709, 0.7012, 0.7092, 0.7218, 0.723])
me_010.materials.append(mat_x)
me_010.update()

# ---- objects
ob_light = bpy.data.objects.new('Light', light_light)
ob_camera = bpy.data.objects.new('Camera', cam_camera)
ob_arml02 = bpy.data.objects.new('ArmL02', me_002)
ob_arml01 = bpy.data.objects.new('ArmL01', me_003)
ob_body = bpy.data.objects.new('Body', me_001)
ob_armr01 = bpy.data.objects.new('ArmR01', me_009)
ob_armr02 = bpy.data.objects.new('ArmR02', me_010)

# ---- transforms, parenting, visibility, modifiers, constraints
ob_light.location = (4.076, 1.005, 5.904)
ob_light.rotation_euler = (0.6503, 0.05522, 1.866)
ob_light.lock_rotations_4d = False
ob_light.empty_display_type = 'ARROWS'
ob_light.color = (0.0, 0.0, 0.0, 0.0)
ob_light.lineart.crease_threshold = 0.0
ob_camera.location = (7.359, -6.926, 4.958)
ob_camera.rotation_euler = (1.109, 0.0, 0.8149)
ob_camera.lock_rotations_4d = False
ob_camera.empty_display_type = 'ARROWS'
ob_camera.color = (0.0, 0.0, 0.0, 0.0)
ob_camera.display_type = 'WIRE'
ob_camera.lineart.crease_threshold = 0.0
ob_arml02.location = (-0.6705, 0.0, 0.0)
ob_arml01.location = (-0.1519, 0.0, 0.0)
ob_body.location = (0.0, 0.0, 0.0)
ob_armr01.location = (0.1519, 0.0, 0.0)
ob_armr01.scale = (-1.0, 1.0, 1.0)
ob_armr02.location = (0.6705, 0.0, 0.0)
ob_armr02.scale = (-1.0, 1.0, 1.0)

# ---- collection membership
col_collection.objects.link(ob_light)
col_collection.objects.link(ob_camera)
col_collection.objects.link(ob_arml02)
col_collection.objects.link(ob_arml01)
col_collection.objects.link(ob_body)
col_collection.objects.link(ob_armr01)
col_collection.objects.link(ob_armr02)

# ---- scene / render settings (as saved in the file)
scene.camera = ob_camera
scene.frame_start = 1; scene.frame_end = 250; scene.frame_set(1)
scene.render.engine = 'BLENDER_EEVEE_NEXT'
bpy.context.view_layer.update()
